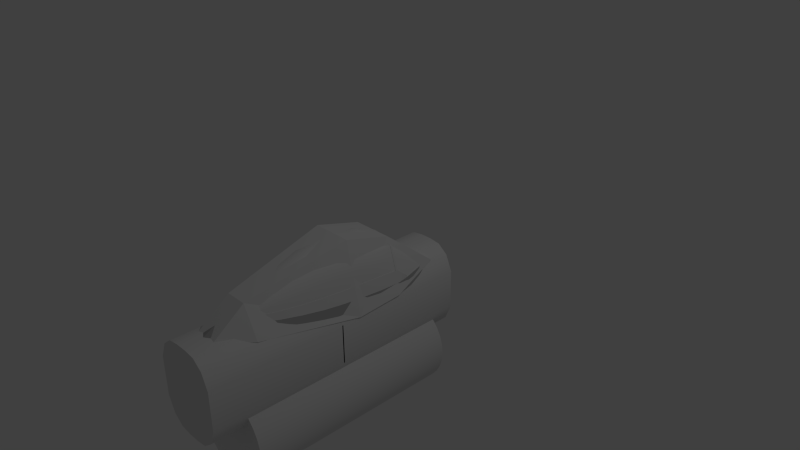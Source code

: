 # Source: P51pitv1.3.blend  (saved by Blender 2.72.0; exported with 4.5.12 LTS)
import bpy
from mathutils import Matrix  # noqa: F401  (used for matrix-valued properties, if any)

bpy.ops.wm.read_factory_settings(use_empty=True)
scene = bpy.context.scene
scene.name = 'Scene'

# ---- collections
col_collection_1 = bpy.data.collections.new('Collection 1'); scene.collection.children.link(col_collection_1)
col_collection_4 = bpy.data.collections.new('Collection 4'); scene.collection.children.link(col_collection_4)
col_collection_8 = bpy.data.collections.new('Collection 8'); scene.collection.children.link(col_collection_8)
col_collection_8.hide_render = True
col_collection_8.hide_viewport = True

# ---- materials (node trees are filled in below, after node groups)
mat_glass = bpy.data.materials.new('Glass')
mat_glass.alpha_threshold = 0.0
mat_glass.use_transparent_shadow = False
mat_glass.roughness = 0.5
mat_cowlmat = bpy.data.materials.new('CowlMat')
mat_cowlmat.alpha_threshold = 0.0
mat_cowlmat.use_transparent_shadow = False
mat_cowlmat.diffuse_color = (0.477, 0.477, 0.477, 1.0)
mat_cowlmat.roughness = 0.5
mat_cowlmat.specular_intensity = 0.352
mat_cowlmat.line_color = (0.0, 0.0, 0.0, 1.0)
mat_material = bpy.data.materials.new('Material')
mat_material.alpha_threshold = 0.0
mat_material.use_transparent_shadow = False
mat_material.roughness = 0.5
mat_hubmat = bpy.data.materials.new('HubMat')
mat_hubmat.alpha_threshold = 0.0
mat_hubmat.use_transparent_shadow = False
mat_hubmat.diffuse_color = (0.7874, 0.7874, 0.7874, 1.0)
mat_hubmat.specular_intensity = 0.7

# ---- material node trees

# ---- world
world_world = bpy.data.worlds.new('World'); scene.world = world_world
world_world.color = (0.05088, 0.05088, 0.05088)
world_world.use_sun_shadow = False
world_world.sun_shadow_jitter_overblur = 0.0
world_world.cycles.sampling_method = 'MANUAL'
world_world.cycles.sample_map_resolution = 256

# ---- cameras
cam_camera = bpy.data.cameras.new('Camera')
cam_camera.clip_end = 100.0
cam_camera.lens = 35.0
cam_camera.sensor_width = 32.0
cam_camera.sensor_height = 18.0
cam_camera.ortho_scale = 7.314
cam_camera.dof.focus_distance = 0.0
cam_camera.dof.aperture_fstop = 128.0

# ---- lights
light_lamp = bpy.data.lights.new('Lamp', 'POINT')
light_lamp.transmission_factor = 0.0
light_lamp.cutoff_distance = 30.0
light_lamp.energy = 100.0
light_lamp.shadow_buffer_clip_start = 1.001
light_lamp.shadow_soft_size = 0.1
light_lamp.shadow_maximum_resolution = 0.006
light_lamp.use_absolute_resolution = True
light_lamp.cycles.use_multiple_importance_sampling = False

# ---- meshes
me_mesh_010 = bpy.data.meshes.new('Mesh.010')
me_mesh_010.from_pydata([(-0.2899, 0.2688, -0.02931), (-0.3247, 0.2164, -0.02923), (-0.366, 0.07498, -0.02936), (-0.4149, -0.07795, -0.02952), (-0.2619, 0.2906, -0.02945), (-0.3077, -0.1009, -0.5513), (-0.4019, -0.1843, -0.4156), (-0.3681, -0.1441, -0.5117), (-0.4393, -0.217, -0.1833), (-0.3395, -0.1206, -0.5433)], [], [(9, 0, 4), (1, 6, 2), (2, 6, 3), (7, 6, 1), (9, 7, 1), (0, 9, 1), (6, 8, 3), (9, 4, 5)])
me_mesh_010.polygons.foreach_set('use_smooth', [True] * 8)
_k = set([(0, 1), (0, 4), (1, 2), (2, 3)])
me_mesh_010.attributes.new('sharp_edge', 'BOOLEAN', 'EDGE').data.foreach_set('value', [ (min(e.vertices), max(e.vertices)) in _k for e in me_mesh_010.edges])
_uv = me_mesh_010.uv_layers.new(name='UVMap')
_uv.uv.foreach_set('vector', [0.6034, 0.6652, 0.7914, 0.8731, 0.7841, 0.8892, 0.7996, 0.8449, 0.6689, 0.6384, 0.8122, 0.7811, 0.8122, 0.7811, 0.6689, 0.6384, 0.8263, 0.7114, 0.6224, 0.6524, 0.6689, 0.6384, 0.7996, 0.8449, 0.6034, 0.6652, 0.6224, 0.6524, 0.7996, 0.8449, 0.7914, 0.8731, 0.6034, 0.6652, 0.7996, 0.8449, 0.6689, 0.6384, 0.7724, 0.6384, 0.8263, 0.7114, 0.6034, 0.6652, 0.7841, 0.8892, 0.5921, 0.6808])
me_mesh_010.materials.append(mat_glass)
me_mesh_010.materials.append(None)
me_mesh_010.use_remesh_preserve_volume = False
me_mesh_010.use_remesh_preserve_attributes = False
me_mesh_010.use_mirror_vertex_groups = False
me_mesh_010.update()
me_mesh_006 = bpy.data.meshes.new('Mesh.006')
me_mesh_006.from_pydata([(-0.2899, 0.2688, -0.02931), (-0.3247, 0.2164, -0.02923), (-0.366, 0.07498, -0.02936), (-0.4149, -0.07795, -0.02952), (-0.2619, 0.2906, -0.02945), (-0.3077, -0.1009, -0.5513), (-0.4019, -0.1843, -0.4156), (-0.3681, -0.1441, -0.5117), (-0.4393, -0.217, -0.1833), (-0.3395, -0.1206, -0.5433)], [], [(9, 0, 4), (1, 6, 2), (2, 6, 3), (7, 6, 1), (9, 7, 1), (0, 9, 1), (6, 8, 3), (9, 4, 5)])
me_mesh_006.polygons.foreach_set('use_smooth', [True] * 8)
_k = set([(0, 1), (0, 4), (1, 2), (2, 3)])
me_mesh_006.attributes.new('sharp_edge', 'BOOLEAN', 'EDGE').data.foreach_set('value', [ (min(e.vertices), max(e.vertices)) in _k for e in me_mesh_006.edges])
_uv = me_mesh_006.uv_layers.new(name='UVMap')
_uv.uv.foreach_set('vector', [0.6034, 0.6652, 0.7914, 0.8731, 0.7841, 0.8892, 0.7996, 0.8449, 0.6689, 0.6384, 0.8122, 0.7811, 0.8122, 0.7811, 0.6689, 0.6384, 0.8263, 0.7114, 0.6224, 0.6524, 0.6689, 0.6384, 0.7996, 0.8449, 0.6034, 0.6652, 0.6224, 0.6524, 0.7996, 0.8449, 0.7914, 0.8731, 0.6034, 0.6652, 0.7996, 0.8449, 0.6689, 0.6384, 0.7724, 0.6384, 0.8263, 0.7114, 0.6034, 0.6652, 0.7841, 0.8892, 0.5921, 0.6808])
me_mesh_006.materials.append(mat_glass)
me_mesh_006.materials.append(None)
me_mesh_006.use_remesh_preserve_volume = False
me_mesh_006.use_remesh_preserve_attributes = False
me_mesh_006.use_mirror_vertex_groups = False
me_mesh_006.update()
me_cylinder_004_collider_002 = bpy.data.meshes.new('Cylinder_004.collider.002')
me_cylinder_004_collider_002.from_pydata([(-0.4769, -2.83, -0.9493), (0.0, -2.83, -0.6758), (-0.3838, -2.83, -1.168), (-0.4769, -2.83, -0.4023), (-0.2412, -2.83, -1.279), (-0.3838, -2.83, -0.184), (-0.2412, -2.83, -0.07216), (-0.08228, -2.83, -1.301), (0.08228, -2.83, -1.301), (0.2412, -2.83, -1.279), (0.3838, -2.83, -1.168), (0.4769, -2.83, -0.9493), (0.4769, -2.83, -0.4023), (0.3838, -2.83, -0.184), (0.2412, -2.83, -0.07216), (0.08228, -2.83, -0.05081), (-0.08228, -2.83, -0.05081), (0.3838, -2.83, -1.168), (0.4769, -0.9321, -0.9493), (0.3838, -0.9321, -1.168), (0.4769, -2.83, -0.9493), (0.4769, -0.9321, -0.4023), (0.4769, -2.83, -0.4023), (0.3838, -0.9321, -0.184), (0.3838, -2.83, -0.184), (0.2412, -2.83, -1.279), (0.2412, -0.9321, -1.279), (0.08228, -2.83, -1.301), (0.08228, -0.9321, -1.301), (0.2412, -0.9321, -0.07216), (0.2412, -2.83, -0.07216), (0.08228, -0.9321, -0.05081), (0.08228, -2.83, -0.05081), (-0.08228, -0.9321, -0.05081), (-0.08228, -2.83, -0.05081), (-0.2412, -0.9321, -0.07216), (-0.2412, -2.83, -0.07216), (-0.3838, -0.9321, -0.184), (-0.3838, -2.83, -0.184), (-0.4769, -0.9321, -0.4023), (-0.4769, -2.83, -0.4023), (-0.4769, -0.9321, -0.9493), (-0.4769, -2.83, -0.9493), (-0.3838, -0.9321, -1.168), (-0.3838, -2.83, -1.168), (-0.2412, -0.9321, -1.279), (-0.2412, -2.83, -1.279), (-0.08228, -0.9321, -1.301), (-0.08228, -2.83, -1.301), (0.08228, -0.9321, -1.301), (0.08228, -2.83, -1.301), (-0.08228, -0.9321, -0.05081), (-0.2412, -0.9321, -0.07216), (0.0, -0.9321, -0.6758), (0.08228, -0.9321, -0.05081), (-0.3838, -0.9321, -0.184), (-0.4769, -0.9321, -0.4023), (-0.4769, -0.9321, -0.9493), (0.2412, -0.9321, -0.07216), (0.3838, -0.9321, -0.184), (0.4769, -0.9321, -0.4023), (0.4769, -0.9321, -0.9493), (0.3838, -0.9321, -1.168), (0.2412, -0.9321, -1.279), (0.08228, -0.9321, -1.301), (-0.08228, -0.9321, -1.301), (-0.2412, -0.9321, -1.279), (-0.3838, -0.9321, -1.168)], [], [(0, 2, 1), (0, 1, 3), (4, 1, 2), (3, 1, 5), (5, 1, 6), (7, 1, 4), (8, 1, 7), (9, 1, 8), (10, 1, 9), (11, 1, 10), (12, 1, 11), (13, 1, 12), (14, 1, 13), (15, 1, 14), (16, 1, 15), (6, 1, 16), (19, 18, 17), (18, 20, 17), (18, 21, 20), (21, 22, 20), (21, 23, 22), (23, 24, 22), (19, 17, 25), (26, 19, 25), (26, 25, 27), (28, 26, 27), (23, 29, 24), (29, 30, 24), (29, 31, 30), (31, 32, 30), (31, 33, 32), (33, 34, 32), (33, 35, 34), (35, 36, 34), (35, 37, 36), (37, 38, 36), (37, 39, 38), (39, 40, 38), (39, 41, 40), (41, 42, 40), (41, 43, 42), (43, 44, 42), (43, 45, 44), (45, 46, 44), (45, 47, 46), (47, 48, 46), (47, 49, 48), (49, 50, 48), (53, 52, 51), (53, 51, 54), (53, 55, 52), (53, 56, 55), (53, 57, 56), (53, 54, 58), (53, 58, 59), (53, 59, 60), (53, 60, 61), (53, 61, 62), (53, 62, 63), (53, 63, 64), (53, 64, 65), (53, 65, 66), (53, 66, 67), (53, 67, 57)])
me_cylinder_004_collider_002.polygons.foreach_set('use_smooth', [True] * 64)
_uv = me_cylinder_004_collider_002.uv_layers.new(name='Cylinder_004.collider.UV')
_uv.uv.foreach_set('vector', [0.4114, 0.6649, 0.4431, 0.5906, 0.5737, 0.758, 0.4114, 0.6649, 0.5737, 0.758, 0.4114, 0.8511, 0.4916, 0.5525, 0.5737, 0.758, 0.4431, 0.5906, 0.4114, 0.8511, 0.5737, 0.758, 0.4431, 0.9255, 0.4431, 0.9255, 0.5737, 0.758, 0.4916, 0.9636, 0.5457, 0.5452, 0.5737, 0.758, 0.4916, 0.5525, 0.6017, 0.5452, 0.5737, 0.758, 0.5457, 0.5452, 0.6559, 0.5525, 0.5737, 0.758, 0.6017, 0.5452, 0.7044, 0.5906, 0.5737, 0.758, 0.6559, 0.5525, 0.7361, 0.6649, 0.5737, 0.758, 0.7044, 0.5906, 0.7361, 0.8511, 0.5737, 0.758, 0.7361, 0.6649, 0.7044, 0.9255, 0.5737, 0.758, 0.7361, 0.8511, 0.6559, 0.9636, 0.5737, 0.758, 0.7044, 0.9255, 0.6017, 0.9708, 0.5737, 0.758, 0.6559, 0.9636, 0.5457, 0.9708, 0.5737, 0.758, 0.6017, 0.9708, 0.4916, 0.9636, 0.5737, 0.758, 0.5457, 0.9708, 0.8794, 0.4183, 0.8265, 0.4183, 0.8793, 0.01661, 0.8265, 0.4183, 0.8265, 0.01661, 0.8793, 0.01661, 0.8265, 0.4183, 0.7107, 0.4183, 0.8265, 0.01661, 0.7107, 0.4183, 0.7107, 0.01661, 0.8265, 0.01661, 0.7107, 0.4183, 0.6579, 0.4183, 0.7107, 0.01661, 0.6579, 0.4183, 0.6579, 0.01661, 0.7107, 0.01661, 0.8794, 0.4183, 0.8793, 0.01661, 0.932, 0.01661, 0.932, 0.4183, 0.8794, 0.4183, 0.932, 0.01661, 0.932, 0.4183, 0.932, 0.01661, 0.9846, 0.01661, 0.9846, 0.4183, 0.932, 0.4183, 0.9846, 0.01661, 0.6579, 0.4183, 0.6052, 0.4183, 0.6579, 0.01661, 0.6052, 0.4183, 0.6052, 0.01661, 0.6579, 0.01661, 0.6052, 0.4183, 0.5526, 0.4183, 0.6052, 0.01661, 0.5526, 0.4183, 0.5526, 0.01661, 0.6052, 0.01661, 0.5526, 0.4183, 0.5, 0.4183, 0.5526, 0.01661, 0.5, 0.4183, 0.5, 0.01661, 0.5526, 0.01661, 0.5, 0.4183, 0.4474, 0.4183, 0.5, 0.01661, 0.4474, 0.4183, 0.4474, 0.01661, 0.5, 0.01661, 0.4474, 0.4183, 0.3947, 0.4183, 0.4474, 0.01661, 0.3947, 0.4183, 0.3947, 0.01661, 0.4474, 0.01661, 0.3947, 0.4183, 0.3419, 0.4183, 0.3947, 0.01661, 0.3419, 0.4183, 0.3419, 0.01661, 0.3947, 0.01661, 0.3419, 0.4183, 0.2261, 0.4183, 0.3419, 0.01661, 0.2261, 0.4183, 0.2261, 0.01661, 0.3419, 0.01661, 0.2261, 0.4183, 0.1733, 0.4183, 0.2261, 0.01661, 0.1733, 0.4183, 0.1733, 0.01661, 0.2261, 0.01661, 0.1733, 0.4183, 0.1206, 0.4183, 0.1733, 0.01661, 0.1206, 0.4183, 0.1206, 0.01661, 0.1733, 0.01661, 0.1206, 0.4183, 0.06799, 0.4183, 0.1206, 0.01661, 0.06799, 0.4183, 0.06799, 0.01661, 0.1206, 0.01661, 0.06799, 0.4183, 0.01537, 0.4183, 0.06799, 0.01661, 0.01537, 0.4183, 0.01537, 0.01661, 0.06799, 0.01661, 0.1937, 0.758, 0.2759, 0.9636, 0.2218, 0.9708, 0.1937, 0.758, 0.2218, 0.9708, 0.1657, 0.9708, 0.1937, 0.758, 0.3244, 0.9255, 0.2759, 0.9636, 0.1937, 0.758, 0.3561, 0.8511, 0.3244, 0.9255, 0.1937, 0.758, 0.3561, 0.6649, 0.3561, 0.8511, 0.1937, 0.758, 0.1657, 0.9708, 0.1116, 0.9636, 0.1937, 0.758, 0.1116, 0.9636, 0.06308, 0.9255, 0.1937, 0.758, 0.06308, 0.9255, 0.03138, 0.8511, 0.1937, 0.758, 0.03138, 0.8511, 0.03138, 0.6649, 0.1937, 0.758, 0.03138, 0.6649, 0.06308, 0.5906, 0.1937, 0.758, 0.06308, 0.5906, 0.1116, 0.5525, 0.1937, 0.758, 0.1116, 0.5525, 0.1657, 0.5452, 0.1937, 0.758, 0.1657, 0.5452, 0.2218, 0.5452, 0.1937, 0.758, 0.2218, 0.5452, 0.2759, 0.5525, 0.1937, 0.758, 0.2759, 0.5525, 0.3244, 0.5906, 0.1937, 0.758, 0.3244, 0.5906, 0.3561, 0.6649])
me_cylinder_004_collider_002.use_remesh_preserve_volume = False
me_cylinder_004_collider_002.use_remesh_preserve_attributes = False
me_cylinder_004_collider_002.use_mirror_vertex_groups = False
me_cylinder_004_collider_002.update()
me_mesh_005 = bpy.data.meshes.new('Mesh.005')
me_mesh_005.from_pydata([(0.1433, -0.05693, -0.5044), (0.07164, -0.04733, -0.4935), (0.2924, -0.09967, -0.5551), (0.3075, -0.1071, -0.5575), (0.3007, -0.1042, -0.5575), (0.4504, -0.2417, 0.007449), (0.4504, -0.2417, -0.02937), (0.2239, -0.0724, -0.5219), (0.3999, -0.1944, -0.4135), (0.3663, -0.154, -0.511), (0.4371, -0.2258, -0.1824), (0.3346, -0.1275, -0.5472), (0.1471, -0.2176, -0.6601), (0.07357, -0.208, -0.6458), (0.3003, -0.2603, -0.7262), (0.3158, -0.2678, -0.7293), (0.3088, -0.2649, -0.7293), (0.4625, -0.4023, -0.0407), (0.2299, -0.233, -0.683), (0.4106, -0.3551, -0.5416), (0.3762, -0.3146, -0.6686), (0.4489, -0.3865, -0.2402), (0.3437, -0.2881, -0.7159), (0.4504, -0.2319, 0.2847), (0.4375, -0.2163, 0.5736), (0.4268, -0.1934, 0.8625), (0.4009, -0.1658, 1.151), (0.3694, -0.1245, 1.44), (0.3204, -0.07861, 1.729), (0.2347, -0.02674, 2.018), (0.1751, -0.002643, 2.163), (-2.195e-11, 0.03396, 2.31), (0.07875, 0.02328, 2.282), (0.1318, 0.01032, 2.227), (0.4625, -0.3926, 0.323), (0.4492, -0.377, 0.6508), (0.4383, -0.354, 0.9786), (0.4117, -0.3264, 1.306), (0.3793, -0.2852, 1.634), (0.329, -0.2392, 1.962), (0.241, -0.1874, 2.29), (0.1799, -0.1633, 2.454), (0.4625, -0.4023, 0.00792), (1.567e-10, -0.1267, 2.621), (0.08088, -0.1374, 2.589), (0.1354, -0.1503, 2.527), (-0.1433, -0.05693, -0.5044), (-0.07164, -0.04733, -0.4935), (-0.2924, -0.09967, -0.5551), (-0.3075, -0.1071, -0.5575), (-0.3007, -0.1042, -0.5575), (-0.4504, -0.2417, 0.007449), (-0.4504, -0.2417, -0.02937), (-0.2239, -0.0724, -0.5219), (-0.3999, -0.1944, -0.4135), (-0.3663, -0.154, -0.511), (-0.4371, -0.2258, -0.1824), (-0.3346, -0.1275, -0.5472), (-0.1471, -0.2176, -0.6601), (-0.07357, -0.208, -0.6458), (-0.3003, -0.2603, -0.7262), (-0.3158, -0.2678, -0.7293), (-0.3088, -0.2649, -0.7293), (-0.4625, -0.4023, -0.0407), (-0.2299, -0.233, -0.683), (-0.4106, -0.3551, -0.5416), (-0.3762, -0.3146, -0.6686), (-0.4489, -0.3865, -0.2402), (-0.3437, -0.2881, -0.7159), (-0.4504, -0.2319, 0.2847), (-0.4375, -0.2163, 0.5736), (-0.4268, -0.1934, 0.8625), (-0.4009, -0.1658, 1.151), (-0.3694, -0.1245, 1.44), (-0.3204, -0.07861, 1.729), (-0.2347, -0.02674, 2.018), (-0.1751, -0.002643, 2.163), (-0.07875, 0.02328, 2.282), (-0.1318, 0.01032, 2.227), (-0.4625, -0.3926, 0.323), (-0.4492, -0.377, 0.6508), (-0.4383, -0.354, 0.9786), (-0.4117, -0.3264, 1.306), (-0.3793, -0.2852, 1.634), (-0.329, -0.2392, 1.962), (-0.241, -0.1874, 2.29), (-0.1799, -0.1633, 2.454), (-0.4625, -0.4023, 0.00792), (-0.08088, -0.1374, 2.589), (-0.1354, -0.1503, 2.527)], [], [(1, 0, 12, 13), (0, 7, 18, 12), (11, 22, 15, 3), (7, 2, 14), (2, 4, 16, 14), (10, 6, 17, 21), (5, 23, 34, 42), (8, 19, 20, 9), (3, 15, 16, 4), (9, 20, 22, 11), (10, 21, 19, 8), (30, 41, 40, 29), (24, 25, 36, 35), (25, 26, 37, 36), (32, 31, 43, 44), (28, 29, 40, 39), (23, 24, 35, 34), (26, 27, 38, 37), (33, 32, 44, 45), (33, 45, 41, 30), (27, 28, 39, 38), (5, 42, 17, 6), (18, 7, 14), (47, 59, 58, 46), (46, 58, 64, 53), (57, 49, 61, 68), (53, 60, 48), (48, 60, 62, 50), (56, 67, 63, 52), (51, 87, 79, 69), (54, 55, 66, 65), (49, 50, 62, 61), (55, 57, 68, 66), (56, 54, 65, 67), (76, 75, 85, 86), (70, 80, 81, 71), (71, 81, 82, 72), (74, 84, 85, 75), (69, 79, 80, 70), (72, 82, 83, 73), (78, 89, 88, 77), (78, 76, 86, 89), (73, 83, 84, 74), (51, 52, 63, 87), (64, 60, 53), (77, 88, 43, 31), (1, 13, 59, 47)])
me_mesh_005.polygons.foreach_set('use_smooth', [True] * 47)
_uv = me_mesh_005.uv_layers.new(name='UVMap')
_uv.uv.foreach_set('vector', [0.5174, 0.09295, 0.5164, 0.1158, 0.4767, 0.07731, 0.4784, 0.05869, 0.5164, 0.1158, 0.5125, 0.1362, 0.4729, 0.09642, 0.4767, 0.07731, 0.4989, 0.166, 0.4593, 0.1244, 0.4643, 0.1164, 0.504, 0.1588, 0.5125, 0.1362, 0.5058, 0.155, 0.4661, 0.1128, 0.5058, 0.155, 0.5047, 0.1572, 0.465, 0.1147, 0.4661, 0.1128, 0.4746, 0.2614, 0.4707, 0.2994, 0.4311, 0.2966, 0.435, 0.2471, 0.4707, 0.3085, 0.4731, 0.3771, 0.4335, 0.3866, 0.4311, 0.3086, 0.4824, 0.2034, 0.4427, 0.1718, 0.4527, 0.139, 0.4924, 0.1779, 0.504, 0.1588, 0.4643, 0.1164, 0.465, 0.1147, 0.5047, 0.1572, 0.4924, 0.1779, 0.4527, 0.139, 0.4593, 0.1244, 0.4989, 0.166, 0.4746, 0.2614, 0.435, 0.2471, 0.4427, 0.1718, 0.4824, 0.2034, 0.5298, 0.8495, 0.4901, 0.9214, 0.4841, 0.8779, 0.5238, 0.8109, 0.477, 0.4487, 0.4827, 0.5202, 0.443, 0.5489, 0.4373, 0.4677, 0.4827, 0.5202, 0.4895, 0.592, 0.4498, 0.6302, 0.443, 0.5489, 0.5362, 0.8877, 0.5388, 0.9084, 0.4991, 0.9849, 0.4965, 0.9633, 0.511, 0.7363, 0.5238, 0.8109, 0.4841, 0.8779, 0.4713, 0.7937, 0.4731, 0.3771, 0.477, 0.4487, 0.4373, 0.4677, 0.4335, 0.3866, 0.4895, 0.592, 0.4997, 0.6639, 0.46, 0.7117, 0.4498, 0.6302, 0.533, 0.8687, 0.5362, 0.8877, 0.4965, 0.9633, 0.4933, 0.9427, 0.533, 0.8687, 0.4933, 0.9427, 0.4901, 0.9214, 0.5298, 0.8495, 0.4997, 0.6639, 0.511, 0.7363, 0.4713, 0.7937, 0.46, 0.7117, 0.4707, 0.3085, 0.4311, 0.3086, 0.4311, 0.2966, 0.4707, 0.2994, 0.4729, 0.09642, 0.5125, 0.1362, 0.4661, 0.1128, 0.5175, 0.09324, 0.4783, 0.05881, 0.4767, 0.07731, 0.5164, 0.1158, 0.5164, 0.1158, 0.4767, 0.07731, 0.4729, 0.09642, 0.5125, 0.1362, 0.4989, 0.166, 0.504, 0.1588, 0.4643, 0.1164, 0.4593, 0.1244, 0.5125, 0.1362, 0.4661, 0.1128, 0.5058, 0.155, 0.5058, 0.155, 0.4661, 0.1128, 0.465, 0.1147, 0.5047, 0.1572, 0.4746, 0.2614, 0.435, 0.2471, 0.4311, 0.2966, 0.4707, 0.2994, 0.4707, 0.3085, 0.4311, 0.3086, 0.4335, 0.3866, 0.4731, 0.3771, 0.4824, 0.2034, 0.4924, 0.1779, 0.4527, 0.139, 0.4427, 0.1718, 0.504, 0.1588, 0.5047, 0.1572, 0.465, 0.1147, 0.4643, 0.1164, 0.4924, 0.1779, 0.4989, 0.166, 0.4593, 0.1244, 0.4527, 0.139, 0.4746, 0.2614, 0.4824, 0.2034, 0.4427, 0.1718, 0.435, 0.2471, 0.5298, 0.8495, 0.5238, 0.8109, 0.4841, 0.8779, 0.4901, 0.9214, 0.477, 0.4487, 0.4373, 0.4677, 0.443, 0.5489, 0.4827, 0.5202, 0.4827, 0.5202, 0.443, 0.5489, 0.4498, 0.6302, 0.4895, 0.592, 0.511, 0.7363, 0.4713, 0.7937, 0.4841, 0.8779, 0.5238, 0.8109, 0.4731, 0.3771, 0.4335, 0.3866, 0.4373, 0.4677, 0.477, 0.4487, 0.4895, 0.592, 0.4498, 0.6302, 0.46, 0.7117, 0.4997, 0.6639, 0.533, 0.8687, 0.4933, 0.9427, 0.4965, 0.9633, 0.5362, 0.8877, 0.533, 0.8687, 0.5298, 0.8495, 0.4901, 0.9214, 0.4933, 0.9427, 0.4997, 0.6639, 0.46, 0.7117, 0.4713, 0.7937, 0.511, 0.7363, 0.4707, 0.3085, 0.4707, 0.2994, 0.4311, 0.2966, 0.4311, 0.3086, 0.4729, 0.09642, 0.4661, 0.1128, 0.5125, 0.1362, 0.5362, 0.8877, 0.4965, 0.9633, 0.4991, 0.9849, 0.5388, 0.9084, 0.5174, 0.0583, 0.5174, 0.09295, 0.4775, 0.09232, 0.4783, 0.05881])
me_mesh_005.materials.append(mat_cowlmat)
me_mesh_005.materials.append(None)
me_mesh_005.use_remesh_preserve_volume = False
me_mesh_005.use_remesh_preserve_attributes = False
me_mesh_005.use_mirror_vertex_groups = False
me_mesh_005.update()
me_cylinder_004_collider_001 = bpy.data.meshes.new('Cylinder_004.collider.001')
me_cylinder_004_collider_001.from_pydata([(-0.4769, -0.9478, -0.9493), (0.0, -0.9478, -0.6758), (-0.3838, -0.9478, -1.168), (-0.4769, -0.9478, -0.4023), (-0.2412, -0.9478, -1.279), (-0.3838, -0.9478, -0.184), (-0.2412, -0.9478, -0.07216), (-0.08228, -0.9478, -1.301), (0.08228, -0.9478, -1.301), (0.2412, -0.9478, -1.279), (0.3838, -0.9478, -1.168), (0.4769, -0.9478, -0.9493), (0.4769, -0.9478, -0.4023), (0.3838, -0.9478, -0.184), (0.2412, -0.9478, -0.07216), (0.08228, -0.9478, -0.05081), (-0.08228, -0.9478, -0.05081), (0.3838, -0.9478, -1.168), (0.4769, 0.9496, -0.9493), (0.3838, 0.9496, -1.168), (0.4769, -0.9478, -0.9493), (0.4769, 0.9496, -0.4023), (0.4769, -0.9478, -0.4023), (0.3838, 0.9496, -0.184), (0.3838, -0.9478, -0.184), (0.2412, -0.9478, -1.279), (0.2412, 0.9496, -1.279), (0.08228, -0.9478, -1.301), (0.08228, 0.9496, -1.301), (0.2412, 0.9496, -0.07216), (0.2412, -0.9478, -0.07216), (0.08228, 0.9496, -0.05081), (0.08228, -0.9478, -0.05081), (-0.08228, 0.9496, -0.05081), (-0.08228, -0.9478, -0.05081), (-0.2412, 0.9496, -0.07216), (-0.2412, -0.9478, -0.07216), (-0.3838, 0.9496, -0.184), (-0.3838, -0.9478, -0.184), (-0.4769, 0.9496, -0.4023), (-0.4769, -0.9478, -0.4023), (-0.4769, 0.9496, -0.9493), (-0.4769, -0.9478, -0.9493), (-0.3838, 0.9496, -1.168), (-0.3838, -0.9478, -1.168), (-0.2412, 0.9496, -1.279), (-0.2412, -0.9478, -1.279), (-0.08228, 0.9496, -1.301), (-0.08228, -0.9478, -1.301), (0.08228, 0.9496, -1.301), (0.08228, -0.9478, -1.301), (-0.08228, 0.9496, -0.05081), (-0.2412, 0.9496, -0.07216), (0.0, 0.9496, -0.6758), (0.08228, 0.9496, -0.05081), (-0.3838, 0.9496, -0.184), (-0.4769, 0.9496, -0.4023), (-0.4769, 0.9496, -0.9493), (0.2412, 0.9496, -0.07216), (0.3838, 0.9496, -0.184), (0.4769, 0.9496, -0.4023), (0.4769, 0.9496, -0.9493), (0.3838, 0.9496, -1.168), (0.2412, 0.9496, -1.279), (0.08228, 0.9496, -1.301), (-0.08228, 0.9496, -1.301), (-0.2412, 0.9496, -1.279), (-0.3838, 0.9496, -1.168)], [], [(0, 2, 1), (0, 1, 3), (4, 1, 2), (3, 1, 5), (5, 1, 6), (7, 1, 4), (8, 1, 7), (9, 1, 8), (10, 1, 9), (11, 1, 10), (12, 1, 11), (13, 1, 12), (14, 1, 13), (15, 1, 14), (16, 1, 15), (6, 1, 16), (19, 18, 17), (18, 20, 17), (18, 21, 20), (21, 22, 20), (21, 23, 22), (23, 24, 22), (19, 17, 25), (26, 19, 25), (26, 25, 27), (28, 26, 27), (23, 29, 24), (29, 30, 24), (29, 31, 30), (31, 32, 30), (31, 33, 32), (33, 34, 32), (33, 35, 34), (35, 36, 34), (35, 37, 36), (37, 38, 36), (37, 39, 38), (39, 40, 38), (39, 41, 40), (41, 42, 40), (41, 43, 42), (43, 44, 42), (43, 45, 44), (45, 46, 44), (45, 47, 46), (47, 48, 46), (47, 49, 48), (49, 50, 48), (53, 52, 51), (53, 51, 54), (53, 55, 52), (53, 56, 55), (53, 57, 56), (53, 54, 58), (53, 58, 59), (53, 59, 60), (53, 60, 61), (53, 61, 62), (53, 62, 63), (53, 63, 64), (53, 64, 65), (53, 65, 66), (53, 66, 67), (53, 67, 57)])
me_cylinder_004_collider_001.polygons.foreach_set('use_smooth', [True] * 64)
_uv = me_cylinder_004_collider_001.uv_layers.new(name='Cylinder_004.collider.UV')
_uv.uv.foreach_set('vector', [0.4114, 0.6649, 0.4431, 0.5906, 0.5737, 0.758, 0.4114, 0.6649, 0.5737, 0.758, 0.4114, 0.8511, 0.4916, 0.5525, 0.5737, 0.758, 0.4431, 0.5906, 0.4114, 0.8511, 0.5737, 0.758, 0.4431, 0.9255, 0.4431, 0.9255, 0.5737, 0.758, 0.4916, 0.9636, 0.5457, 0.5452, 0.5737, 0.758, 0.4916, 0.5525, 0.6017, 0.5452, 0.5737, 0.758, 0.5457, 0.5452, 0.6559, 0.5525, 0.5737, 0.758, 0.6017, 0.5452, 0.7044, 0.5906, 0.5737, 0.758, 0.6559, 0.5525, 0.7361, 0.6649, 0.5737, 0.758, 0.7044, 0.5906, 0.7361, 0.8511, 0.5737, 0.758, 0.7361, 0.6649, 0.7044, 0.9255, 0.5737, 0.758, 0.7361, 0.8511, 0.6559, 0.9636, 0.5737, 0.758, 0.7044, 0.9255, 0.6017, 0.9708, 0.5737, 0.758, 0.6559, 0.9636, 0.5457, 0.9708, 0.5737, 0.758, 0.6017, 0.9708, 0.4916, 0.9636, 0.5737, 0.758, 0.5457, 0.9708, 0.8794, 0.4183, 0.8265, 0.4183, 0.8793, 0.01661, 0.8265, 0.4183, 0.8265, 0.01661, 0.8793, 0.01661, 0.8265, 0.4183, 0.7107, 0.4183, 0.8265, 0.01661, 0.7107, 0.4183, 0.7107, 0.01661, 0.8265, 0.01661, 0.7107, 0.4183, 0.6579, 0.4183, 0.7107, 0.01661, 0.6579, 0.4183, 0.6579, 0.01661, 0.7107, 0.01661, 0.8794, 0.4183, 0.8793, 0.01661, 0.932, 0.01661, 0.932, 0.4183, 0.8794, 0.4183, 0.932, 0.01661, 0.932, 0.4183, 0.932, 0.01661, 0.9846, 0.01661, 0.9846, 0.4183, 0.932, 0.4183, 0.9846, 0.01661, 0.6579, 0.4183, 0.6052, 0.4183, 0.6579, 0.01661, 0.6052, 0.4183, 0.6052, 0.01661, 0.6579, 0.01661, 0.6052, 0.4183, 0.5526, 0.4183, 0.6052, 0.01661, 0.5526, 0.4183, 0.5526, 0.01661, 0.6052, 0.01661, 0.5526, 0.4183, 0.5, 0.4183, 0.5526, 0.01661, 0.5, 0.4183, 0.5, 0.01661, 0.5526, 0.01661, 0.5, 0.4183, 0.4474, 0.4183, 0.5, 0.01661, 0.4474, 0.4183, 0.4474, 0.01661, 0.5, 0.01661, 0.4474, 0.4183, 0.3947, 0.4183, 0.4474, 0.01661, 0.3947, 0.4183, 0.3947, 0.01661, 0.4474, 0.01661, 0.3947, 0.4183, 0.3419, 0.4183, 0.3947, 0.01661, 0.3419, 0.4183, 0.3419, 0.01661, 0.3947, 0.01661, 0.3419, 0.4183, 0.2261, 0.4183, 0.3419, 0.01661, 0.2261, 0.4183, 0.2261, 0.01661, 0.3419, 0.01661, 0.2261, 0.4183, 0.1733, 0.4183, 0.2261, 0.01661, 0.1733, 0.4183, 0.1733, 0.01661, 0.2261, 0.01661, 0.1733, 0.4183, 0.1206, 0.4183, 0.1733, 0.01661, 0.1206, 0.4183, 0.1206, 0.01661, 0.1733, 0.01661, 0.1206, 0.4183, 0.06799, 0.4183, 0.1206, 0.01661, 0.06799, 0.4183, 0.06799, 0.01661, 0.1206, 0.01661, 0.06799, 0.4183, 0.01537, 0.4183, 0.06799, 0.01661, 0.01537, 0.4183, 0.01537, 0.01661, 0.06799, 0.01661, 0.1937, 0.758, 0.2759, 0.9636, 0.2218, 0.9708, 0.1937, 0.758, 0.2218, 0.9708, 0.1657, 0.9708, 0.1937, 0.758, 0.3244, 0.9255, 0.2759, 0.9636, 0.1937, 0.758, 0.3561, 0.8511, 0.3244, 0.9255, 0.1937, 0.758, 0.3561, 0.6649, 0.3561, 0.8511, 0.1937, 0.758, 0.1657, 0.9708, 0.1116, 0.9636, 0.1937, 0.758, 0.1116, 0.9636, 0.06308, 0.9255, 0.1937, 0.758, 0.06308, 0.9255, 0.03138, 0.8511, 0.1937, 0.758, 0.03138, 0.8511, 0.03138, 0.6649, 0.1937, 0.758, 0.03138, 0.6649, 0.06308, 0.5906, 0.1937, 0.758, 0.06308, 0.5906, 0.1116, 0.5525, 0.1937, 0.758, 0.1116, 0.5525, 0.1657, 0.5452, 0.1937, 0.758, 0.1657, 0.5452, 0.2218, 0.5452, 0.1937, 0.758, 0.2218, 0.5452, 0.2759, 0.5525, 0.1937, 0.758, 0.2759, 0.5525, 0.3244, 0.5906, 0.1937, 0.758, 0.3244, 0.5906, 0.3561, 0.6649])
me_cylinder_004_collider_001.use_remesh_preserve_volume = False
me_cylinder_004_collider_001.use_remesh_preserve_attributes = False
me_cylinder_004_collider_001.use_mirror_vertex_groups = False
me_cylinder_004_collider_001.update()
me_mesh_003 = bpy.data.meshes.new('Mesh.003')
me_mesh_003.from_pydata([(0.1561, 0.326, -0.02993), (0.0, 0.3415, -0.0301), (-0.2257, -0.06647, -0.5191), (-0.07222, -0.04132, -0.4904), (-0.1444, -0.05095, -0.5014), (-0.2934, -0.09162, -0.55), (-0.2478, 0.299, -0.0296), (-0.1561, 0.326, -0.02993), (0.2478, 0.299, -0.0296), (0.2934, -0.09162, -0.55), (0.1444, -0.05095, -0.5014), (0.07222, -0.04132, -0.4904), (0.2257, -0.06647, -0.5191)], [], [(0, 8, 12), (12, 8, 9), (12, 10, 0), (10, 1, 0), (10, 11, 1), (11, 3, 1), (3, 4, 1), (1, 4, 7), (4, 2, 7), (7, 2, 6), (2, 5, 6)])
me_mesh_003.polygons.foreach_set('use_smooth', [True] * 11)
_k = set([(0, 1), (0, 8), (1, 7), (6, 7)])
me_mesh_003.attributes.new('sharp_edge', 'BOOLEAN', 'EDGE').data.foreach_set('value', [ (min(e.vertices), max(e.vertices)) in _k for e in me_mesh_003.edges])
_uv = me_mesh_003.uv_layers.new(name='UVMap')
_uv.uv.foreach_set('vector', [0.436, 0.3583, 0.3977, 0.3638, 0.4076, 0.5664, 0.4076, 0.5664, 0.3977, 0.3638, 0.3799, 0.5797, 0.4076, 0.5664, 0.4408, 0.5586, 0.436, 0.3583, 0.4408, 0.5586, 0.5, 0.3551, 0.436, 0.3583, 0.4408, 0.5586, 0.4704, 0.5537, 0.5, 0.3551, 0.4704, 0.5537, 0.5296, 0.5537, 0.5, 0.3551, 0.5296, 0.5537, 0.5592, 0.5586, 0.5, 0.3551, 0.5, 0.3551, 0.5592, 0.5586, 0.564, 0.3583, 0.5592, 0.5586, 0.5924, 0.5664, 0.564, 0.3583, 0.564, 0.3583, 0.5924, 0.5664, 0.6023, 0.3638, 0.5924, 0.5664, 0.6201, 0.5797, 0.6023, 0.3638])
me_mesh_003.materials.append(mat_glass)
me_mesh_003.materials.append(None)
me_mesh_003.use_remesh_preserve_volume = False
me_mesh_003.use_remesh_preserve_attributes = False
me_mesh_003.use_mirror_vertex_groups = False
me_mesh_003.update()
me_mesh_002 = bpy.data.meshes.new('Mesh.002')
me_mesh_002.from_pydata([(0.1556, -0.005592, -0.007332), (9.656e-08, 5.96e-08, -5.96e-08), (-0.225, -0.3847, -0.5044), (-0.072, -0.3616, -0.4742), (-0.144, -0.3705, -0.4858), (-0.2925, -0.4087, -0.5359), (-0.2471, -0.01532, -0.02009), (-0.1556, -0.005592, -0.007332), (0.2471, -0.01532, -0.02009), (0.2925, -0.4087, -0.5359), (0.144, -0.3705, -0.4858), (0.072, -0.3616, -0.4742), (0.225, -0.3847, -0.5044)], [(8, 0), (5, 2), (2, 4), (4, 3), (6, 7), (6, 5), (8, 9), (10, 11), (12, 10), (0, 1), (9, 12), (3, 11), (7, 1)], [])
_k = set([(0, 1), (0, 8), (1, 7), (6, 7)])
me_mesh_002.attributes.new('sharp_edge', 'BOOLEAN', 'EDGE').data.foreach_set('value', [ (min(e.vertices), max(e.vertices)) in _k for e in me_mesh_002.edges])
me_mesh_002.materials.append(mat_glass)
me_mesh_002.materials.append(None)
me_mesh_002.use_remesh_preserve_volume = False
me_mesh_002.use_remesh_preserve_attributes = False
me_mesh_002.use_mirror_vertex_groups = False
me_mesh_002.update()
me_mesh_004 = bpy.data.meshes.new('Mesh.004')
me_mesh_004.from_pydata([(0.0, 0.142, -2.663), (0.0, 0.142, 0.3375), (-0.1219, 0.13, -2.663), (-0.1219, 0.13, 0.3375), (-0.2392, 0.09445, -2.663), (-0.2392, 0.09445, 0.3375), (-0.3472, 0.03669, -2.663), (-0.3472, 0.03669, 0.3375), (-0.4419, -0.04103, -2.663), (-0.4419, -0.04103, 0.3375), (-0.5197, -0.1357, -2.663), (-0.5197, -0.1357, 0.3375), (-0.5774, -0.2438, -2.663), (-0.5774, -0.2438, 0.3375), (-0.613, -0.361, -2.663), (-0.613, -0.361, 0.3375), (-0.625, -0.483, -2.663), (-0.625, -0.483, 0.3375), (-0.613, -0.6049, -2.663), (-0.613, -0.6049, 0.3375), (-0.5774, -0.7222, -2.663), (-0.5774, -0.7222, 0.3375), (-0.5197, -0.8302, -2.663), (-0.5197, -0.8302, 0.3375), (-0.4419, -0.9249, -2.663), (-0.4419, -0.9249, 0.3375), (-0.3472, -1.003, -2.663), (-0.3472, -1.003, 0.3375), (-0.2392, -1.06, -2.663), (-0.2392, -1.06, 0.3375), (-0.1219, -1.096, -2.663), (-0.1219, -1.096, 0.3375), (2.037e-07, -1.108, -2.663), (2.037e-07, -1.108, 0.3375), (0.1219, -1.096, -2.663), (0.1219, -1.096, 0.3375), (0.2392, -1.06, -2.663), (0.2392, -1.06, 0.3375), (0.3472, -1.003, -2.663), (0.3472, -1.003, 0.3375), (0.4419, -0.9249, -2.663), (0.4419, -0.9249, 0.3375), (0.5197, -0.8302, -2.663), (0.5197, -0.8302, 0.3375), (0.5774, -0.7222, -2.663), (0.5774, -0.7222, 0.3375), (0.613, -0.6049, -2.663), (0.613, -0.6049, 0.3375), (0.625, -0.483, -2.663), (0.625, -0.483, 0.3375), (0.613, -0.361, -2.663), (0.613, -0.361, 0.3375), (0.5774, -0.2438, -2.663), (0.5774, -0.2438, 0.3375), (0.5197, -0.1357, -2.663), (0.5197, -0.1357, 0.3375), (0.4419, -0.04103, -2.663), (0.4419, -0.04103, 0.3375), (0.3472, 0.03669, -2.663), (0.3472, 0.03669, 0.3375), (0.2392, 0.09445, -2.663), (0.2392, 0.09445, 0.3375), (0.1219, 0.13, -2.663), (0.1219, 0.13, 0.3375)], [], [(0, 2, 3, 1), (2, 4, 5, 3), (4, 6, 7, 5), (6, 8, 9, 7), (8, 10, 11, 9), (10, 12, 13, 11), (12, 14, 15, 13), (14, 16, 17, 15), (16, 18, 19, 17), (18, 20, 21, 19), (20, 22, 23, 21), (22, 24, 25, 23), (24, 26, 27, 25), (26, 28, 29, 27), (28, 30, 31, 29), (30, 32, 33, 31), (32, 34, 35, 33), (34, 36, 37, 35), (36, 38, 39, 37), (38, 40, 41, 39), (40, 42, 43, 41), (42, 44, 45, 43), (44, 46, 47, 45), (46, 48, 49, 47), (48, 50, 51, 49), (50, 52, 53, 51), (52, 54, 55, 53), (54, 56, 57, 55), (56, 58, 59, 57), (58, 60, 61, 59), (3, 5, 7, 9, 11, 13, 15, 17, 19, 21, 23, 25, 27, 29, 31, 33, 35, 37, 39, 41, 43, 45, 47, 49, 51, 53, 55, 57, 59, 61, 63, 1), (62, 0, 1, 63), (60, 62, 63, 61), (0, 62, 60, 58, 56, 54, 52, 50, 48, 46, 44, 42, 40, 38, 36, 34, 32, 30, 28, 26, 24, 22, 20, 18, 16, 14, 12, 10, 8, 6, 4, 2)])
me_mesh_004.polygons.foreach_set('use_smooth', [True] * 34)
me_mesh_004.materials.append(mat_material)
me_mesh_004.materials.append(None)
me_mesh_004.use_remesh_preserve_volume = False
me_mesh_004.use_remesh_preserve_attributes = False
me_mesh_004.use_mirror_vertex_groups = False
me_mesh_004.update()
me_mesh_001 = bpy.data.meshes.new('Mesh.001')
me_mesh_001.from_pydata([(-0.144, -0.06655, -0.2396), (-0.2947, -0.1157, -0.2842), (-0.072, -0.05695, -0.2287), (-0.309, -0.1229, -0.287), (-0.3029, -0.1201, -0.2865), (0.3182, 0.2168, 0.2686), (0.3587, 0.07055, 0.2684), (0.4066, -0.0876, 0.2683), (0.2899, 0.2591, 0.238), (0.1556, 0.3154, 0.2375), (-0.2939, -0.1093, -0.2906), (-0.3091, -0.1168, -0.293), (-0.3395, -0.1303, -0.276), (-0.4393, -0.2267, 0.08398), (-0.3681, -0.1537, -0.2444), (0.2553, 0.2861, 0.2378), (0.3247, 0.2068, 0.2381), (0.366, 0.06535, 0.2379), (0.4149, -0.08758, 0.2378), (0.2899, 0.2783, 0.2685), (-0.4019, -0.1939, -0.1483), (-0.3022, -0.1139, -0.293), (-0.225, -0.0759, -0.2503), (-0.072, -0.05082, -0.2217), (0.1556, 0.3376, 0.268), (0.2553, 0.3067, 0.2683), (0.3247, 0.223, 0.2686), (0.366, 0.07376, 0.2684), (0.4527, -0.2513, 0.2378), (-0.144, -0.06042, -0.2326), (-0.3272, -0.1406, -0.2737), (-0.4305, -0.2355, 0.08766), (-0.3606, -0.1644, -0.2349), (-0.3938, -0.2041, -0.14), (-0.07056, -0.06719, -0.2219), (0.3013, -0.1071, -0.2847), (0.2205, -0.08613, -0.2435), (0.4149, -0.08762, 0.2683), (0.4527, -0.2513, 0.2676), (-0.2205, -0.09226, -0.2505), (-0.1411, -0.07679, -0.2328), (-0.2913, -0.1093, -0.2778), (-0.3055, -0.1168, -0.2789), (-0.2435, 0.2806, 0.2384), (-0.2577, 0.2728, 0.2385), (-0.2997, -0.1136, -0.2792), (-0.2928, -0.1027, -0.283), (-0.3077, -0.1105, -0.284), (5.219e-09, 0.3225, 0.2379), (-0.3314, -0.1349, -0.2674), (-0.2619, 0.2809, 0.2378), (-0.2471, 0.2885, 0.2378), (5.219e-09, 0.3539, 0.2678), (0.1411, -0.07065, -0.2258), (-0.4305, -0.2267, 0.08766), (-0.3604, -0.1555, -0.2346), (-0.3938, -0.1939, -0.14), (-0.2841, 0.2522, 0.2386), (0.07056, -0.06719, -0.2219), (-0.1525, 0.3074, 0.2381), (-0.2501, 0.2787, 0.2384), (-0.3182, 0.2009, 0.2387), (-0.3587, 0.06231, 0.2385), (-0.4066, -0.08756, 0.2384), (-0.2841, 0.271, 0.2685), (-0.1525, 0.3291, 0.268), (-0.2501, 0.2989, 0.2683), (0.07056, -0.06105, -0.2149), (-0.1411, -0.07065, -0.2258), (-0.4527, -0.2513, 0.2676), (0.2501, 0.2989, 0.2683), (0.1525, 0.3291, 0.268), (0.2841, 0.271, 0.2685), (0.4066, -0.08756, 0.2384), (0.3587, 0.06231, 0.2385), (0.3182, 0.2009, 0.2387), (0.2501, 0.2787, 0.2384), (0.1525, 0.3074, 0.2381), (0.2841, 0.2522, 0.2386), (0.3938, -0.1939, -0.14), (0.3604, -0.1555, -0.2346), (0.4305, -0.2267, 0.08766), (0.2471, 0.2885, 0.2378), (0.2619, 0.2809, 0.2378), (0.3314, -0.1349, -0.2674), (0.3077, -0.1105, -0.284), (0.2928, -0.1027, -0.283), (0.2997, -0.1136, -0.2792), (0.2577, 0.2728, 0.2385), (0.2435, 0.2806, 0.2384), (0.3055, -0.1168, -0.2789), (0.2913, -0.1093, -0.2778), (0.1411, -0.07679, -0.2328), (0.2205, -0.09226, -0.2505), (0.3938, -0.2041, -0.14), (0.3606, -0.1644, -0.2349), (0.4305, -0.2355, 0.08766), (0.3272, -0.1406, -0.2737), (0.144, -0.06042, -0.2326), (0.225, -0.0759, -0.2503), (0.3022, -0.1139, -0.293), (0.4019, -0.1939, -0.1483), (0.3681, -0.1537, -0.2444), (0.4393, -0.2267, 0.08398), (0.3395, -0.1303, -0.276), (0.3091, -0.1168, -0.293), (0.2939, -0.1093, -0.2906), (0.3029, -0.1201, -0.2865), (0.309, -0.1229, -0.287), (0.2947, -0.1157, -0.2842), (0.144, -0.06655, -0.2396), (0.072, -0.05695, -0.2287), (0.225, -0.08203, -0.2573), (0.4019, -0.2041, -0.1483), (0.3681, -0.1636, -0.2462), (0.4393, -0.2355, 0.08398), (0.3363, -0.1371, -0.2827), (0.4422, -0.2513, 0.2676), (0.4422, -0.2513, 0.2378), (-0.4149, -0.08762, 0.2683), (-0.07056, -0.06105, -0.2149), (-0.2205, -0.08613, -0.2435), (-0.3013, -0.1071, -0.2847), (-0.4527, -0.2513, 0.2378), (-0.366, 0.07376, 0.2684), (-0.3247, 0.223, 0.2686), (-0.2553, 0.3067, 0.2683), (-0.1556, 0.3376, 0.268), (0.072, -0.05082, -0.2217), (-0.2899, 0.2783, 0.2685), (-0.4149, -0.08758, 0.2378), (-0.366, 0.06535, 0.2379), (-0.3247, 0.2068, 0.2381), (-0.2553, 0.2861, 0.2378), (5.219e-09, 0.3308, 0.2373), (-0.1556, 0.3154, 0.2375), (-0.2899, 0.2591, 0.238), (5.219e-09, 0.3451, 0.2678), (-0.4066, -0.0876, 0.2683), (-0.3587, 0.07055, 0.2684), (-0.3182, 0.2168, 0.2686), (-0.225, -0.08203, -0.2573), (-0.4019, -0.2041, -0.1483), (-0.3681, -0.1636, -0.2462), (-0.4393, -0.2355, 0.08398), (-0.3363, -0.1371, -0.2827), (-0.4422, -0.2513, 0.2676), (-0.4422, -0.2513, 0.2378)], [], [(17, 74, 75, 16), (26, 5, 6, 27), (123, 69, 119, 130), (19, 72, 5, 26), (27, 6, 7, 37), (8, 78, 88, 83), (24, 71, 70, 25), (15, 19, 8, 83), (56, 55, 14), (72, 75, 5), (19, 16, 8), (26, 17, 16), (136, 50, 44, 57), (86, 89, 82), (45, 60, 44), (5, 75, 74), (27, 37, 18), (16, 75, 78, 8), (125, 129, 132), (70, 78, 72), (17, 27, 18), (18, 73, 74, 17), (68, 121, 39, 40), (25, 70, 72, 19), (28, 18, 37, 38), (37, 7, 73, 18), (6, 74, 73), (129, 136, 132), (119, 138, 63, 130), (9, 25, 15, 82), (7, 6, 73), (13, 20, 142, 144), (68, 120, 29), (134, 135, 127), (123, 144, 31), (135, 51, 133, 126), (123, 147, 146, 69), (139, 63, 62), (126, 129, 64, 66), (11, 47, 122), (147, 123, 31), (64, 140, 61), (20, 14, 143, 142), (128, 23, 120, 67), (42, 45, 44), (14, 55, 12), (46, 51, 43), (66, 60, 43, 59), (54, 31, 33, 56), (68, 29, 121), (12, 145, 143), (10, 141, 1), (32, 143, 30), (133, 46, 122), (0, 40, 141), (13, 130, 63), (14, 12, 143), (54, 13, 144, 31), (4, 45, 42), (122, 47, 133), (125, 132, 131), (39, 41, 1), (41, 43, 60), (46, 133, 51), (11, 21, 4), (3, 11, 4), (56, 33, 32, 55), (54, 13, 63), (41, 46, 43), (30, 42, 49), (6, 5, 74), (87, 88, 76), (85, 88, 90), (91, 76, 89), (9, 82, 89, 77), (87, 76, 91), (70, 77, 89, 76), (81, 79, 94, 96), (80, 97, 95), (79, 80, 95, 94), (100, 107, 109, 106), (105, 107, 100), (103, 115, 113, 101), (104, 114, 116), (101, 113, 114, 102), (98, 99, 112, 110), (81, 101, 79), (96, 113, 115), (79, 102, 80), (94, 114, 113), (80, 104, 84), (114, 97, 116), (15, 35, 86), (85, 15, 83), (86, 82, 15), (81, 96, 115, 103), (107, 90, 87), (105, 35, 85), (87, 91, 109, 107), (100, 106, 86, 35), (92, 112, 93), (98, 36, 99), (92, 111, 110), (115, 103, 18), (18, 28, 115), (103, 73, 18), (28, 38, 117, 118), (28, 96, 115), (117, 38, 37, 7), (117, 7, 73, 118), (115, 96, 73), (118, 73, 96), (146, 138, 119, 69), (55, 49, 12), (139, 62, 140), (40, 39, 141), (3, 42, 30), (47, 42, 44), (118, 96, 28), (81, 73, 103), (110, 112, 92), (35, 15, 85), (95, 97, 114), (102, 104, 80), (95, 114, 94), (101, 102, 79), (94, 113, 96), (103, 101, 81), (108, 107, 105), (71, 77, 70), (83, 88, 85), (85, 35, 90), (55, 32, 30), (65, 66, 59), (57, 64, 61), (13, 54, 20), (140, 62, 61), (144, 63, 31), (66, 64, 57), (143, 145, 30), (21, 122, 46, 10), (21, 10, 1, 4), (47, 42, 122), (132, 136, 57, 61), (29, 0, 141, 22), (60, 66, 57, 44), (146, 147, 63, 138), (45, 4, 1, 41), (24, 25, 9), (76, 88, 78, 70), (91, 89, 86), (47, 50, 133), (27, 17, 26), (26, 16, 19), (78, 75, 72), (25, 19, 15), (32, 33, 143), (47, 12, 49), (124, 125, 131), (99, 36, 86), (106, 99, 86), (99, 106, 112), (106, 109, 112), (109, 93, 112), (93, 109, 91), (90, 88, 87), (45, 41, 60), (138, 63, 139), (147, 31, 63), (124, 130, 119), (129, 125, 140, 64), (1, 141, 39), (10, 46, 22), (127, 135, 126), (3, 4, 42), (21, 11, 122), (49, 55, 30), (131, 132, 61, 62), (124, 119, 138, 139), (130, 144, 123), (144, 130, 13), (133, 50, 136, 129), (137, 65, 59), (120, 23, 29), (29, 22, 121), (20, 56, 14), (33, 31, 142), (125, 124, 139, 140), (127, 126, 66, 65), (50, 47, 44), (54, 56, 20), (31, 144, 142), (47, 49, 42), (3, 145, 11), (2, 111, 58, 34), (3, 30, 145), (58, 111, 92), (126, 133, 129), (22, 141, 10), (12, 47, 11), (53, 92, 93, 36), (11, 145, 12), (22, 46, 121), (53, 36, 98), (130, 131, 62, 63), (33, 142, 143), (135, 59, 43, 51), (131, 130, 124), (100, 35, 105), (108, 90, 107), (102, 114, 104), (84, 97, 80), (97, 84, 90), (108, 97, 90), (108, 116, 97), (108, 105, 116), (105, 104, 116), (104, 105, 85), (85, 84, 104), (85, 90, 84), (91, 86, 36), (93, 91, 36), (41, 121, 46), (39, 121, 41), (137, 77, 71), (34, 40, 2), (120, 68, 40, 34), (67, 120, 34, 58), (40, 0, 2), (128, 111, 2, 23), (48, 137, 59), (135, 134, 48, 59), (128, 98, 110, 111), (67, 98, 128), (134, 24, 9), (23, 2, 0, 29), (52, 134, 127), (53, 98, 67), (52, 127, 65, 137), (67, 58, 92, 53), (9, 77, 48, 134), (48, 77, 137), (52, 137, 71, 24), (52, 24, 134)])
me_mesh_001.polygons.foreach_set('use_smooth', [True] * 244)
_k = set([(5, 6), (5, 72), (5, 75), (6, 7), (6, 74), (7, 73), (8, 16), (8, 83), (9, 82), (9, 134), (15, 82), (15, 83), (16, 17), (17, 18), (18, 37), (19, 25), (19, 26), (24, 25), (24, 52), (26, 27), (27, 37), (43, 59), (43, 60), (44, 57), (44, 60), (48, 59), (48, 77), (48, 137), (50, 133), (50, 136), (51, 133), (51, 135), (52, 127), (57, 61), (57, 64), (59, 65), (60, 66), (61, 62), (61, 140), (62, 63), (62, 139), (63, 138), (64, 66), (64, 140), (65, 66), (65, 137), (70, 71), (70, 72), (70, 76), (71, 77), (71, 137), (72, 78), (73, 74), (74, 75), (75, 78), (76, 88), (76, 89), (77, 89), (78, 88), (119, 124), (119, 130), (124, 125), (125, 129), (126, 127), (126, 129), (130, 131), (131, 132), (132, 136), (134, 135), (138, 139), (139, 140)])
me_mesh_001.attributes.new('sharp_edge', 'BOOLEAN', 'EDGE').data.foreach_set('value', [ (min(e.vertices), max(e.vertices)) in _k for e in me_mesh_001.edges])
_uv = me_mesh_001.uv_layers.new(name='UVMap')
_uv.uv.foreach_set('vector', [0.2222, 0.5864, 0.2291, 0.5846, 0.231, 0.5112, 0.2242, 0.5115, 0.2996, 0.7324, 0.3068, 0.7319, 0.3157, 0.6371, 0.3086, 0.6356, 0.4259, 0.3598, 0.4274, 0.3823, 0.542, 0.3819, 0.5405, 0.3588, 0.3125, 0.7767, 0.3195, 0.7753, 0.3068, 0.7319, 0.2996, 0.7324, 0.3086, 0.6356, 0.3157, 0.6371, 0.3218, 0.5328, 0.3149, 0.5292, 0.2417, 0.4766, 0.2482, 0.477, 0.2661, 0.4585, 0.2606, 0.457, 0.276, 0.5199, 0.2811, 0.523, 0.2996, 0.4316, 0.2948, 0.4266, 0.2651, 0.4524, 0.2311, 0.4514, 0.2417, 0.4766, 0.2606, 0.457, 0.3888, 0.5666, 0.388, 0.4929, 0.3789, 0.4908, 0.5577, 0.3823, 0.5372, 0.4414, 0.5602, 0.4296, 0.4214, 0.4266, 0.4001, 0.3667, 0.3979, 0.4124, 0.4235, 0.3788, 0.4012, 0.2532, 0.4001, 0.3667, 0.0378, 0.7873, 0.05678, 0.8096, 0.06156, 0.8082, 0.04366, 0.7871, 0.9643, 0.5013, 0.9602, 0.9968, 0.9643, 1.0, 0.9639, 0.4995, 0.9654, 0.001468, 0.9584, 0.004838, 0.5602, 0.4296, 0.5372, 0.4414, 0.5386, 0.553, 0.4245, 0.2594, 0.4259, 0.1296, 0.4027, 0.1297, 0.2242, 0.5115, 0.231, 0.5112, 0.2482, 0.477, 0.2417, 0.4766, 0.006074, 0.7708, 0.02438, 0.811, 0.01895, 0.7483, 0.5632, 0.7551, 0.5887, 0.7115, 0.5638, 0.7216, 0.4012, 0.2532, 0.4245, 0.2594, 0.4027, 0.1297, 0.2166, 0.6689, 0.2236, 0.6654, 0.2291, 0.5846, 0.2222, 0.5864, 0.8406, 0.4199, 0.8583, 0.4947, 0.8654, 0.4947, 0.8477, 0.4199, 0.3331, 0.8068, 0.3397, 0.8048, 0.3195, 0.7753, 0.3125, 0.7767, 0.4033, 6.788e-05, 0.4027, 0.1297, 0.4259, 0.1296, 0.4259, 0.0, 0.2105, 0.6518, 0.2176, 0.6486, 0.2236, 0.6654, 0.2166, 0.6689, 0.5614, 0.5469, 0.5386, 0.553, 0.5405, 0.6744, 0.02438, 0.811, 0.0378, 0.7873, 0.01895, 0.7483, 0.6164, 0.7117, 0.6242, 0.7115, 0.6242, 0.7314, 0.6164, 0.732, 0.7397, 0.7699, 0.7255, 0.8618, 0.7535, 0.862, 0.7524, 0.8544, 0.5632, 0.6745, 0.5614, 0.5469, 0.5405, 0.6744, 0.4338, 0.244, 0.4391, 0.0713, 0.4316, 0.07163, 0.4273, 0.2443, 0.9943, 0.4069, 0.9937, 0.34, 0.985, 0.4096, 0.7324, 0.6245, 0.7397, 0.4776, 0.7109, 0.4775, 0.1951, 0.4455, 0.1753, 0.5522, 0.184, 0.5522, 0.7397, 0.4776, 0.7524, 0.3904, 0.7535, 0.3825, 0.7255, 0.3823, 0.1951, 0.4455, 0.2046, 0.4482, 0.2105, 0.4293, 0.2011, 0.4266, 0.6989, 0.6094, 0.6758, 0.4985, 0.6765, 0.602, 0.3725, 0.4266, 0.3523, 0.4581, 0.3592, 0.4593, 0.3789, 0.4284, 0.8297, 0.0, 0.8214, 0.001184, 0.8201, 0.007424, 0.2046, 0.4482, 0.1951, 0.4455, 0.184, 0.5522, 0.3877, 0.7357, 0.3937, 0.7777, 0.4162, 0.7896, 0.4391, 0.0713, 0.4576, 0.00105, 0.4502, 0.0, 0.4316, 0.07163, 0.9843, 0.2057, 0.9843, 0.3414, 0.9937, 0.34, 0.9937, 0.2071, 0.9585, 0.5013, 0.9639, 0.4995, 0.9584, 0.004838, 0.3789, 0.4908, 0.388, 0.4929, 0.391, 0.4534, 0.4228, 0.9217, 0.4228, 0.4266, 0.4171, 0.4299, 0.08287, 0.8974, 0.1103, 0.8973, 0.1094, 0.891, 0.09713, 0.8044, 0.8132, 0.5816, 0.8067, 0.5805, 0.7909, 0.7502, 0.7984, 0.7515, 0.9943, 0.4069, 0.985, 0.4096, 0.9954, 0.4823, 0.5958, 0.7424, 0.5887, 0.7392, 0.5961, 0.7723, 0.9312, 0.5675, 0.9194, 0.5013, 0.9246, 0.5683, 0.1774, 0.8011, 0.1683, 0.8066, 0.198, 0.8431, 0.9389, 0.001784, 0.9312, 0.4988, 0.9391, 0.5025, 0.9135, 0.4243, 0.9051, 0.4217, 0.9194, 0.5013, 0.05553, 0.4266, 0.0, 0.5765, 0.006621, 0.5806, 0.6019, 0.7721, 0.5958, 0.7424, 0.5961, 0.7723, 0.4142, 0.6937, 0.4059, 0.6956, 0.4079, 0.7005, 0.4162, 0.6986, 0.8999, 0.5723, 0.8925, 0.5692, 0.8938, 0.5748, 0.9391, 0.5025, 0.9452, 0.5043, 0.9389, 0.001784, 0.7558, 0.3823, 0.7422, 0.3597, 0.6449, 0.3595, 0.8654, 0.4947, 0.8897, 0.5612, 0.8965, 0.5645, 0.9716, 0.4959, 0.9716, 0.0, 0.9654, 0.001468, 0.9312, 0.4988, 0.9389, 0.001784, 0.9312, 0.0, 0.93, 0.5821, 0.9311, 0.5756, 0.9244, 0.5762, 0.9237, 0.5821, 0.93, 0.5821, 0.9244, 0.5762, 0.7984, 0.7515, 0.7909, 0.7502, 0.801, 0.8222, 0.8075, 0.8231, 0.06156, 0.4324, 0.05553, 0.4266, 0.006621, 0.5806, 0.4162, 0.9214, 0.4228, 0.9217, 0.4171, 0.4299, 0.6028, 0.7151, 0.6094, 0.737, 0.6094, 0.7115, 0.5614, 0.5469, 0.5602, 0.4296, 0.5386, 0.553, 0.9768, 0.001788, 0.9716, 0.4965, 0.9782, 0.4998, 0.9772, 0.9976, 0.9772, 0.5013, 0.9716, 0.9973, 0.9843, 0.005328, 0.9782, 0.4998, 0.9843, 0.5013, 0.7397, 0.7699, 0.7524, 0.8544, 0.7558, 0.8506, 0.7432, 0.7666, 0.9768, 0.001788, 0.9782, 0.4998, 0.9843, 0.005328, 0.08287, 0.4267, 0.09713, 0.5174, 0.1094, 0.4328, 0.1103, 0.4266, 0.86, 0.8736, 0.837, 0.6964, 0.8297, 0.6985, 0.8537, 0.8755, 0.8481, 0.6147, 0.8552, 0.5781, 0.8417, 0.6164, 0.837, 0.6964, 0.8481, 0.6147, 0.8417, 0.6164, 0.8297, 0.6985, 0.9311, 0.006328, 0.9244, 0.005813, 0.9246, 0.01338, 0.9312, 0.01403, 0.93, 0.0, 0.9244, 0.005813, 0.9311, 0.006328, 0.2857, 0.02136, 0.2856, 0.01477, 0.1065, 0.04576, 0.1066, 0.05333, 0.005463, 0.1129, 0.02993, 0.08249, 0.0, 0.1083, 0.1066, 0.05333, 0.1065, 0.04576, 0.02993, 0.08249, 0.03145, 0.08994, 0.7669, 0.4259, 0.7848, 0.5019, 0.7919, 0.5019, 0.774, 0.4259, 0.7884, 0.5874, 0.7576, 0.7175, 0.7659, 0.7174, 0.1342, 0.7458, 0.1103, 0.5763, 0.1257, 0.746, 0.7659, 0.7174, 0.7558, 0.7943, 0.7646, 0.7924, 0.1191, 0.5793, 0.116, 0.49, 0.1103, 0.5763, 0.7646, 0.7924, 0.7669, 0.8324, 0.7766, 0.8297, 0.116, 0.49, 0.144, 0.4525, 0.1337, 0.4483, 0.9527, 0.5027, 0.9527, 0.001753, 0.9452, 0.00551, 0.9584, 0.0, 0.9527, 0.5027, 0.9584, 0.4997, 0.9452, 0.00551, 0.9452, 0.5045, 0.9527, 0.5027, 0.7884, 0.5874, 0.7909, 0.5827, 0.7829, 0.5805, 0.7803, 0.5852, 0.9015, 0.00236, 0.8953, 0.0, 0.894, 0.005329, 0.8297, 0.5805, 0.8201, 0.5734, 0.8214, 0.5792, 0.894, 0.005329, 0.8912, 0.01309, 0.898, 0.009982, 0.9015, 0.00236, 0.8283, 0.5743, 0.8247, 0.5665, 0.8171, 0.5656, 0.8201, 0.5734, 0.9051, 0.156, 0.9194, 0.07754, 0.911, 0.08197, 0.985, 0.1383, 0.9954, 0.06694, 0.9861, 0.06268, 0.9051, 0.156, 0.9098, 0.2204, 0.9135, 0.1531, 0.2856, 0.01477, 0.2857, 0.02136, 0.4027, 0.1297, 0.4027, 0.1297, 0.4033, 6.788e-05, 0.2856, 0.01477, 0.2593, 0.8227, 0.2236, 0.6654, 0.2166, 0.6689, 0.1453, 0.8533, 0.151, 0.8723, 0.1604, 0.8692, 0.1547, 0.8503, 0.1453, 0.8533, 0.1342, 0.7458, 0.1257, 0.746, 0.3397, 0.4311, 0.331, 0.4266, 0.3149, 0.5292, 0.3218, 0.5328, 0.5632, 0.8038, 0.5632, 0.6745, 0.5405, 0.6744, 0.5406, 0.8037, 0.821, 0.5805, 0.8132, 0.5842, 0.821, 0.7458, 0.5406, 0.8037, 0.5405, 0.6744, 0.4259, 0.7895, 0.3789, 0.8112, 0.3614, 0.7076, 0.3547, 0.7115, 0.3703, 0.8161, 0.388, 0.4929, 0.4008, 0.4564, 0.391, 0.4534, 0.6989, 0.6094, 0.6765, 0.602, 0.6989, 0.7115, 0.9051, 0.4217, 0.911, 0.4972, 0.9194, 0.5013, 0.6019, 0.7333, 0.6094, 0.737, 0.6028, 0.7151, 0.9716, 0.5013, 0.9652, 0.5016, 0.9655, 0.9939, 0.1547, 0.8503, 0.1342, 0.7458, 0.1453, 0.8533, 0.2661, 0.8173, 0.2236, 0.6654, 0.2593, 0.8227, 0.9135, 0.1531, 0.9194, 0.07754, 0.9051, 0.156, 0.9527, 0.001753, 0.9527, 0.5027, 0.9584, 0.0, 0.125, 0.4953, 0.144, 0.4525, 0.116, 0.49, 0.7558, 0.7943, 0.7669, 0.8324, 0.7646, 0.7924, 0.125, 0.4953, 0.116, 0.49, 0.1191, 0.5793, 0.7576, 0.7175, 0.7558, 0.7943, 0.7659, 0.7174, 0.1191, 0.5793, 0.1103, 0.5763, 0.1342, 0.7458, 0.7803, 0.5852, 0.7576, 0.7175, 0.7884, 0.5874, 0.1552, 0.4326, 0.1604, 0.4301, 0.1531, 0.4266, 0.06892, 0.5175, 0.09713, 0.5174, 0.08287, 0.4267, 1.0, 0.0, 0.9954, 0.003069, 1.0, 0.4999, 0.6415, 0.7158, 0.6461, 0.7115, 0.6461, 0.7199, 0.8075, 0.8231, 0.801, 0.8222, 0.8074, 0.8503, 0.06892, 0.8045, 0.08287, 0.8974, 0.09713, 0.8044, 0.4114, 0.7483, 0.3877, 0.7357, 0.4162, 0.7896, 0.4059, 0.6956, 0.4142, 0.6937, 0.3801, 0.5663, 0.6989, 0.7115, 0.6765, 0.602, 0.6767, 0.6984, 0.8286, 0.7463, 0.8286, 0.5805, 0.821, 0.7426, 0.392, 0.7005, 0.3877, 0.7357, 0.4114, 0.7483, 0.1683, 0.8066, 0.1877, 0.8478, 0.198, 0.8431, 0.8283, 0.006544, 0.8201, 0.007424, 0.8171, 0.01556, 0.8247, 0.01454, 0.9311, 0.5756, 0.9312, 0.5675, 0.9246, 0.5683, 0.9244, 0.5762, 0.637, 0.7179, 0.6309, 0.7175, 0.637, 0.7115, 0.01895, 0.7483, 0.0378, 0.7873, 0.04366, 0.7871, 0.02519, 0.7489, 0.7669, 0.1554, 0.774, 0.1554, 0.7919, 0.07924, 0.7848, 0.07927, 0.4162, 0.7135, 0.392, 0.7005, 0.4114, 0.7483, 0.4152, 0.7212, 0.6989, 0.3836, 0.6764, 0.3823, 0.6758, 0.4985, 0.6985, 0.4997, 0.8925, 0.5692, 0.8999, 0.5723, 0.8965, 0.5645, 0.8897, 0.5612, 0.7109, 0.7698, 0.7255, 0.8618, 0.7397, 0.7699, 0.5887, 0.7449, 0.5887, 0.7375, 0.5887, 0.7115, 0.5632, 0.7551, 0.9584, 0.5014, 0.9602, 0.9968, 0.9643, 0.5013, 0.9452, 0.5043, 0.9452, 0.004773, 0.9389, 0.001784, 0.4245, 0.2594, 0.4012, 0.2532, 0.4235, 0.3788, 0.4235, 0.3788, 0.4001, 0.3667, 0.4214, 0.4266, 0.5347, 0.3963, 0.5372, 0.4414, 0.5577, 0.3823, 0.2542, 0.4266, 0.2311, 0.4514, 0.2651, 0.4524, 0.1774, 0.8011, 0.1693, 0.7176, 0.1683, 0.8066, 0.4117, 0.4266, 0.391, 0.4534, 0.4008, 0.4564, 0.6527, 0.3823, 0.7558, 0.3823, 0.6449, 0.3595, 0.9861, 0.06268, 0.9954, 0.06694, 0.987, 0.0, 0.8247, 0.5665, 0.7848, 0.5019, 0.8171, 0.5656, 0.7848, 0.5019, 0.8247, 0.5665, 0.7919, 0.5019, 0.9312, 0.01403, 0.9246, 0.01338, 0.9194, 0.07754, 0.9246, 0.01338, 0.911, 0.08197, 0.9194, 0.07754, 0.8665, 0.07977, 0.898, 0.009982, 0.8912, 0.01309, 0.9717, 0.0, 0.9716, 0.4965, 0.9768, 0.001788, 0.9639, 0.4995, 0.9716, 0.4959, 0.9654, 0.001468, 0.6985, 0.4997, 0.6758, 0.4985, 0.6989, 0.6094, 0.6764, 0.3823, 0.5632, 0.386, 0.6758, 0.4985, 0.6527, 0.3823, 0.5405, 0.3588, 0.542, 0.3819, 0.3523, 0.4581, 0.3397, 0.5039, 0.3468, 0.5041, 0.3592, 0.4593, 0.9246, 0.5683, 0.9194, 0.5013, 0.911, 0.4972, 0.8247, 0.01454, 0.8171, 0.01556, 0.7848, 0.07927, 0.7109, 0.4775, 0.7397, 0.4776, 0.7255, 0.3823, 0.9015, 0.5781, 0.8999, 0.5723, 0.8938, 0.5748, 0.8283, 0.006544, 0.8297, 0.0, 0.8201, 0.007424, 0.8132, 0.8468, 0.8075, 0.8231, 0.8074, 0.8503, 0.01148, 0.6666, 0.01895, 0.7483, 0.02519, 0.7489, 0.01788, 0.6689, 0.3485, 0.6027, 0.3547, 0.7115, 0.3614, 0.7076, 0.3554, 0.601, 0.5405, 0.3588, 0.4273, 0.2443, 0.4259, 0.3598, 0.4273, 0.2443, 0.5405, 0.3588, 0.4338, 0.244, 0.06127, 0.8149, 0.05678, 0.8096, 0.0378, 0.7873, 0.02438, 0.811, 0.06156, 0.6604, 0.06892, 0.8045, 0.09713, 0.8044, 0.9937, 0.34, 0.9843, 0.3414, 0.985, 0.4096, 0.985, 0.4096, 0.9861, 0.4866, 0.9954, 0.4823, 0.3801, 0.5663, 0.3888, 0.5666, 0.3789, 0.4908, 0.1693, 0.7176, 0.184, 0.5522, 0.1604, 0.7208, 0.3397, 0.5039, 0.3485, 0.6027, 0.3554, 0.601, 0.3468, 0.5041, 0.276, 0.8131, 0.2948, 0.9075, 0.2996, 0.9028, 0.2811, 0.8103, 0.9716, 0.9973, 0.9716, 0.5013, 0.9655, 0.9939, 0.4142, 0.6937, 0.3888, 0.5666, 0.3801, 0.5663, 0.184, 0.5522, 0.1753, 0.5522, 0.1604, 0.7208, 0.4117, 0.4266, 0.4008, 0.4564, 0.4162, 0.4313, 0.2105, 0.8629, 0.1877, 0.8478, 0.2088, 0.8689, 0.9098, 0.356, 0.9098, 0.2204, 0.9015, 0.2219, 0.9015, 0.3548, 0.2105, 0.8629, 0.198, 0.8431, 0.1877, 0.8478, 0.9015, 0.2219, 0.9098, 0.2204, 0.9051, 0.156, 0.04757, 0.8393, 0.06127, 0.8149, 0.02438, 0.811, 0.7848, 0.07927, 0.7919, 0.07924, 0.8247, 0.01454, 0.5958, 0.7424, 0.6019, 0.7115, 0.5935, 0.7123, 0.8413, 0.1543, 0.8484, 0.1543, 0.8665, 0.07977, 0.8594, 0.07973, 0.5935, 0.7123, 0.5887, 0.7392, 0.5958, 0.7424, 0.9861, 0.4866, 0.987, 0.5516, 0.9954, 0.4823, 0.9943, 0.1411, 0.9954, 0.06694, 0.985, 0.1383, 0.0, 0.5765, 0.01148, 0.6666, 0.01788, 0.6689, 0.006621, 0.5806, 0.1693, 0.7176, 0.1604, 0.7208, 0.1683, 0.8066, 0.7397, 0.4776, 0.7432, 0.4801, 0.7558, 0.3933, 0.7524, 0.3904, 0.6449, 0.3595, 0.5405, 0.3588, 0.6527, 0.3823, 0.8283, 0.5743, 0.8201, 0.5734, 0.8297, 0.5805, 0.6415, 0.7199, 0.6415, 0.7115, 0.637, 0.7163, 0.03145, 0.08994, 0.02993, 0.08249, 0.005463, 0.1129, 0.86, 0.5821, 0.8552, 0.5781, 0.8481, 0.6147, 0.6242, 0.7315, 0.6309, 0.735, 0.6309, 0.7115, 0.6094, 0.7152, 0.6164, 0.7344, 0.6164, 0.7115, 0.1552, 0.4326, 0.1337, 0.4483, 0.144, 0.4525, 0.1552, 0.4326, 0.1531, 0.4266, 0.1337, 0.4483, 0.3789, 0.7268, 0.3869, 0.7005, 0.3792, 0.7023, 0.3869, 0.7005, 0.3789, 0.7268, 0.3869, 0.7294, 0.7862, 0.8599, 0.7766, 0.8297, 0.7669, 0.8324, 0.7862, 0.8599, 0.7909, 0.8554, 0.7766, 0.8297, 0.9934, 0.001436, 0.987, 0.0, 0.9954, 0.06694, 0.8665, 0.07977, 0.8912, 0.01309, 0.8594, 0.07973, 0.9934, 0.5502, 0.9954, 0.4823, 0.987, 0.5516, 0.8654, 0.4947, 0.8583, 0.4947, 0.8897, 0.5612, 0.06156, 0.6604, 0.09713, 0.5174, 0.06892, 0.5175, 0.9015, 0.3548, 0.9051, 0.4217, 0.9098, 0.356, 0.8297, 0.3534, 0.8406, 0.4199, 0.8477, 0.4199, 0.8368, 0.3534, 0.8301, 0.2206, 0.8297, 0.3534, 0.8368, 0.3534, 0.8372, 0.2207, 0.9051, 0.4217, 0.9135, 0.4243, 0.9098, 0.356, 0.7558, 0.3583, 0.7629, 0.3583, 0.7629, 0.223, 0.7558, 0.2231, 0.09016, 0.6604, 0.06156, 0.6604, 0.09713, 0.8044, 0.7397, 0.4776, 0.7324, 0.6245, 0.736, 0.6241, 0.7432, 0.4801, 0.7558, 0.3583, 0.7669, 0.4259, 0.774, 0.4259, 0.7629, 0.3583, 0.9937, 0.2071, 0.985, 0.1383, 0.9843, 0.2057, 0.7324, 0.6245, 0.7109, 0.7698, 0.7397, 0.7699, 0.7558, 0.2231, 0.7629, 0.223, 0.774, 0.1554, 0.7669, 0.1554, 0.7032, 0.6245, 0.7324, 0.6245, 0.7109, 0.4775, 0.9943, 0.1411, 0.985, 0.1383, 0.9937, 0.2071, 0.2661, 0.6662, 0.276, 0.8131, 0.2811, 0.8103, 0.2714, 0.6664, 0.8301, 0.2206, 0.8372, 0.2207, 0.8484, 0.1543, 0.8413, 0.1543, 0.7397, 0.7699, 0.7432, 0.7666, 0.736, 0.6241, 0.7324, 0.6245, 0.09016, 0.6604, 0.09713, 0.5174, 0.06156, 0.6604, 0.2661, 0.6662, 0.2714, 0.6664, 0.2811, 0.523, 0.276, 0.5199, 0.7032, 0.6245, 0.7109, 0.7698, 0.7324, 0.6245])
me_mesh_001.materials.append(mat_hubmat)
me_mesh_001.materials.append(None)
me_mesh_001.use_remesh_preserve_volume = False
me_mesh_001.use_remesh_preserve_attributes = False
me_mesh_001.use_mirror_vertex_groups = False
me_mesh_001.update()
me_mesh_014 = bpy.data.meshes.new('Mesh.014')
me_mesh_014.from_pydata([(-0.4157, 0.5827, -1.877), (-0.4527, 0.4089, -1.877), (-0.4054, 0.5935, -1.587), (-0.4397, 0.4245, -1.587), (-0.3957, 0.608, -1.296), (-0.429, 0.4474, -1.297), (-0.3715, 0.6204, -1.006), (-0.4029, 0.475, -1.006), (-0.3418, 0.6392, -0.7154), (-0.3712, 0.5163, -0.7159), (-0.2951, 0.6609, -0.425), (-0.322, 0.5622, -0.4255), (-0.2136, 0.6784, -0.1346), (-0.2358, 0.6141, -0.1351), (-0.1499, 0.6967, 0.004462), (-0.176, 0.6382, 0.01006), (0.176, 0.6382, 0.01006), (0.1499, 0.6967, 0.000514), (0.2358, 0.6141, -0.1351), (0.2136, 0.6784, -0.1346), (0.322, 0.5622, -0.4255), (0.2951, 0.6609, -0.425), (0.3712, 0.5163, -0.7159), (0.3418, 0.6392, -0.7154), (0.4029, 0.475, -1.006), (0.3715, 0.6204, -1.006), (0.429, 0.4474, -1.297), (0.3957, 0.608, -1.296), (0.4397, 0.4245, -1.587), (0.4054, 0.5935, -1.587), (0.4527, 0.4089, -1.877), (0.4157, 0.5827, -1.877), (0.4527, 0.3991, -2.156), (0.4149, 0.5636, -2.156), (0.07915, 0.6641, 0.1301), (0.1166, 0.7027, 0.03687), (0.08027, 0.7055, 0.0596), (0.0426, 0.715, 0.07332), (-0.4527, 0.3991, -2.156), (-0.4149, 0.5636, -2.156), (0.0, 0.6748, 0.1582), (-0.07915, 0.6641, 0.1301), (-0.1166, 0.7027, 0.03687), (-0.08027, 0.7055, 0.0596), (-0.0426, 0.715, 0.07332), (0.0, 0.7182, 0.0771), (-0.4032, 0.5827, -1.851), (-0.3932, 0.5935, -1.569), (-0.3838, 0.608, -1.288), (-0.3604, 0.6204, -1.006), (-0.3315, 0.6392, -0.7242), (-0.2862, 0.6609, -0.4424), (-0.2072, 0.6784, -0.1607), (-0.1454, 0.6967, -0.01973), (0.1454, 0.6967, -0.01973), (0.2072, 0.6784, -0.1607), (0.2862, 0.6609, -0.4424), (0.3315, 0.6392, -0.7242), (0.3604, 0.6204, -1.006), (0.3838, 0.608, -1.288), (0.3932, 0.5935, -1.569), (0.4032, 0.5827, -1.851), (0.4024, 0.5636, -2.132), (0.1131, 0.7027, 0.01623), (0.07786, 0.7055, 0.03828), (0.04133, 0.715, 0.05159), (-0.4024, 0.5636, -2.132), (-0.1131, 0.7027, 0.01623), (-0.07786, 0.7055, 0.03828), (-0.04133, 0.715, 0.05159), (0.0, 0.7214, 0.05142), (0.1325, 0.6511, 0.07472), (-0.1325, 0.6511, 0.07472), (-0.1298, 0.6511, 0.05899), (0.1298, 0.6511, 0.05899), (-0.07757, 0.6641, 0.1133), (-1.756e-10, 0.6748, 0.1408), (-0.4436, 0.3991, -2.128), (0.07757, 0.6641, 0.1133), (0.4436, 0.3991, -2.128), (0.4436, 0.4089, -1.854), (0.4309, 0.4245, -1.569), (0.4204, 0.4474, -1.285), (0.3949, 0.475, -1.0), (0.3638, 0.5163, -0.7158), (0.3155, 0.5622, -0.4312), (0.2311, 0.6141, -0.1467), (0.1725, 0.6382, -0.004371), (-0.1725, 0.6382, -0.004371), (-0.2311, 0.6141, -0.1467), (-0.3155, 0.5622, -0.4312), (-0.3638, 0.5163, -0.7158), (-0.3949, 0.475, -1.0), (-0.4204, 0.4474, -1.285), (-0.4309, 0.4245, -1.569), (-0.4436, 0.4089, -1.854)], [], [(15, 14, 12), (8, 9, 10), (2, 1, 3), (8, 7, 9), (12, 13, 15), (0, 1, 2), (6, 7, 8), (0, 38, 1), (39, 38, 0), (6, 5, 7), (4, 5, 6), (12, 11, 13), (10, 11, 12), (19, 16, 18), (21, 19, 20), (19, 18, 20), (23, 21, 22), (21, 20, 22), (25, 23, 24), (23, 22, 24), (27, 25, 26), (25, 24, 26), (29, 27, 28), (27, 26, 28), (31, 29, 30), (29, 28, 30), (33, 31, 32), (31, 30, 32), (4, 3, 5), (10, 9, 11), (2, 3, 4), (40, 45, 44), (16, 19, 17), (40, 37, 45), (12, 52, 51, 10), (2, 47, 46, 0), (8, 50, 49, 6), (31, 61, 60, 29), (17, 54, 63, 35), (44, 69, 68, 43), (10, 51, 50, 8), (43, 68, 67, 42), (21, 56, 55, 19), (0, 46, 66, 39), (27, 59, 58, 25), (14, 53, 52, 12), (33, 62, 61, 31), (35, 63, 64, 36), (6, 49, 48, 4), (45, 70, 69, 44), (23, 57, 56, 21), (4, 48, 47, 2), (29, 60, 59, 27), (19, 55, 54, 17), (42, 67, 53, 14), (37, 65, 70, 45), (36, 64, 65, 37), (25, 58, 57, 23), (41, 42, 72), (40, 43, 41), (40, 34, 36), (40, 36, 37), (41, 43, 42), (40, 44, 43), (35, 16, 17), (42, 14, 15), (72, 42, 15), (36, 34, 35), (71, 35, 34), (71, 16, 35), (72, 73, 75, 41), (1, 95, 94, 3), (11, 90, 89, 13), (9, 91, 90, 11), (5, 93, 92, 7), (16, 87, 86, 18), (7, 92, 91, 9), (13, 89, 88, 15), (22, 84, 83, 24), (20, 85, 84, 22), (40, 76, 78, 34), (26, 82, 81, 28), (71, 74, 87, 16), (18, 86, 85, 20), (30, 80, 79, 32), (3, 94, 93, 5), (41, 75, 76, 40), (34, 78, 74, 71), (28, 81, 80, 30), (15, 88, 73, 72), (24, 83, 82, 26), (38, 77, 95, 1)])
me_mesh_014.polygons.foreach_set('use_smooth', [True] * 92)
_k = set([(0, 2), (0, 39), (0, 46), (2, 4), (2, 47), (4, 6), (4, 48), (6, 8), (6, 49), (8, 10), (8, 50), (10, 12), (10, 51), (12, 14), (12, 52), (14, 42), (14, 53), (17, 19), (17, 35), (17, 54), (19, 21), (19, 55), (21, 23), (21, 56), (23, 25), (23, 57), (25, 27), (25, 58), (27, 29), (27, 59), (29, 31), (29, 60), (31, 33), (31, 61), (33, 62), (35, 36), (35, 63), (36, 37), (36, 64), (37, 45), (37, 65), (39, 66), (42, 43), (42, 67), (43, 44), (43, 68), (44, 45), (44, 69), (45, 70), (46, 47), (46, 66), (47, 48), (48, 49), (49, 50), (50, 51), (51, 52), (52, 53), (53, 67), (54, 55), (54, 63), (55, 56), (56, 57), (57, 58), (58, 59), (59, 60), (60, 61), (61, 62), (63, 64), (64, 65), (65, 70), (67, 68), (68, 69), (69, 70)])
me_mesh_014.attributes.new('sharp_edge', 'BOOLEAN', 'EDGE').data.foreach_set('value', [ (min(e.vertices), max(e.vertices)) in _k for e in me_mesh_014.edges])
_uv = me_mesh_014.uv_layers.new(name='UVMap')
_uv.uv.foreach_set('vector', [0.2318, 0.4569, 0.2461, 0.4631, 0.2569, 0.4328, 0.3187, 0.3134, 0.2855, 0.2998, 0.2862, 0.3729, 0.4124, 0.1371, 0.396, 0.06647, 0.3675, 0.122, 0.3187, 0.3134, 0.3124, 0.2386, 0.2855, 0.2998, 0.2569, 0.4328, 0.2402, 0.4254, 0.2318, 0.4569, 0.4393, 0.0801, 0.396, 0.06647, 0.4124, 0.1371, 0.3518, 0.2536, 0.3124, 0.2386, 0.3187, 0.3134, 0.4393, 0.0801, 0.4209, 0.01371, 0.396, 0.06647, 0.4647, 0.02775, 0.4209, 0.01371, 0.4393, 0.0801, 0.3518, 0.2536, 0.341, 0.1794, 0.3124, 0.2386, 0.3831, 0.1942, 0.341, 0.1794, 0.3518, 0.2536, 0.2569, 0.4328, 0.2604, 0.3623, 0.2402, 0.4254, 0.2862, 0.3729, 0.2604, 0.3623, 0.2569, 0.4328, 0.2568, 0.5683, 0.2318, 0.5444, 0.2401, 0.5757, 0.2861, 0.628, 0.2568, 0.5683, 0.2604, 0.6387, 0.2568, 0.5683, 0.2401, 0.5757, 0.2604, 0.6387, 0.3186, 0.6874, 0.2861, 0.628, 0.2855, 0.7009, 0.2861, 0.628, 0.2604, 0.6387, 0.2855, 0.7009, 0.3517, 0.747, 0.3186, 0.6874, 0.3125, 0.7621, 0.3186, 0.6874, 0.2855, 0.7009, 0.3125, 0.7621, 0.3831, 0.8063, 0.3517, 0.747, 0.3411, 0.821, 0.3517, 0.747, 0.3125, 0.7621, 0.3411, 0.821, 0.4123, 0.8632, 0.3831, 0.8063, 0.3676, 0.8782, 0.3831, 0.8063, 0.3411, 0.821, 0.3676, 0.8782, 0.4392, 0.92, 0.4123, 0.8632, 0.3961, 0.9337, 0.4123, 0.8632, 0.3676, 0.8782, 0.3961, 0.9337, 0.4648, 0.9722, 0.4392, 0.92, 0.421, 0.9863, 0.4392, 0.92, 0.3961, 0.9337, 0.421, 0.9863, 0.3831, 0.1942, 0.3675, 0.122, 0.341, 0.1794, 0.2862, 0.3729, 0.2855, 0.2998, 0.2604, 0.3623, 0.4124, 0.1371, 0.3675, 0.122, 0.3831, 0.1942, 0.2261, 0.5006, 0.2442, 0.5006, 0.2438, 0.4914, 0.2318, 0.5444, 0.2568, 0.5683, 0.2466, 0.5385, 0.2261, 0.5006, 0.2438, 0.5098, 0.2442, 0.5006, 0.2569, 0.4328, 0.2632, 0.4299, 0.2916, 0.3713, 0.2862, 0.3729, 0.4124, 0.1371, 0.4144, 0.1417, 0.4406, 0.08616, 0.4393, 0.0801, 0.3187, 0.3134, 0.3232, 0.3132, 0.3553, 0.2551, 0.3518, 0.2536, 0.4392, 0.92, 0.4406, 0.914, 0.4143, 0.8586, 0.4123, 0.8632, 0.2466, 0.5385, 0.2515, 0.5402, 0.2499, 0.5295, 0.2446, 0.5283, 0.2438, 0.4914, 0.2492, 0.491, 0.2493, 0.4816, 0.2439, 0.4824, 0.2862, 0.3729, 0.2916, 0.3713, 0.3232, 0.3132, 0.3187, 0.3134, 0.2439, 0.4824, 0.2493, 0.4816, 0.25, 0.4717, 0.2447, 0.4729, 0.2861, 0.628, 0.2915, 0.6296, 0.2631, 0.5713, 0.2568, 0.5683, 0.4393, 0.0801, 0.4406, 0.08616, 0.4665, 0.03329, 0.4647, 0.02775, 0.3831, 0.8063, 0.3858, 0.8032, 0.3553, 0.7455, 0.3517, 0.747, 0.2461, 0.4631, 0.2516, 0.4609, 0.2632, 0.4299, 0.2569, 0.4328, 0.4648, 0.9722, 0.4665, 0.9667, 0.4406, 0.914, 0.4392, 0.92, 0.2446, 0.5283, 0.2499, 0.5295, 0.2493, 0.5197, 0.2439, 0.5188, 0.3518, 0.2536, 0.3553, 0.2551, 0.3858, 0.1972, 0.3831, 0.1942, 0.2442, 0.5006, 0.2504, 0.5006, 0.2492, 0.491, 0.2438, 0.4914, 0.3186, 0.6874, 0.3231, 0.6876, 0.2915, 0.6296, 0.2861, 0.628, 0.3831, 0.1942, 0.3858, 0.1972, 0.4144, 0.1417, 0.4124, 0.1371, 0.4123, 0.8632, 0.4143, 0.8586, 0.3858, 0.8032, 0.3831, 0.8063, 0.2568, 0.5683, 0.2631, 0.5713, 0.2515, 0.5402, 0.2466, 0.5385, 0.2447, 0.4729, 0.25, 0.4717, 0.2516, 0.4609, 0.2461, 0.4631, 0.2438, 0.5098, 0.2491, 0.5103, 0.2504, 0.5006, 0.2442, 0.5006, 0.2439, 0.5188, 0.2493, 0.5197, 0.2491, 0.5103, 0.2438, 0.5098, 0.3517, 0.747, 0.3553, 0.7455, 0.3231, 0.6876, 0.3186, 0.6874, 0.2258, 0.4858, 0.2447, 0.4729, 0.2278, 0.4716, 0.2261, 0.5006, 0.2439, 0.4824, 0.2258, 0.4858, 0.2261, 0.5006, 0.2258, 0.5154, 0.2439, 0.5188, 0.2261, 0.5006, 0.2439, 0.5188, 0.2438, 0.5098, 0.2258, 0.4858, 0.2439, 0.4824, 0.2447, 0.4729, 0.2261, 0.5006, 0.2438, 0.4914, 0.2439, 0.4824, 0.2446, 0.5283, 0.2318, 0.5444, 0.2466, 0.5385, 0.2447, 0.4729, 0.2461, 0.4631, 0.2318, 0.4569, 0.2278, 0.4716, 0.2447, 0.4729, 0.2318, 0.4569, 0.2439, 0.5188, 0.2258, 0.5154, 0.2446, 0.5283, 0.2278, 0.5296, 0.2446, 0.5283, 0.2258, 0.5154, 0.2278, 0.5296, 0.2318, 0.5444, 0.2446, 0.5283, 0.2278, 0.4716, 0.225, 0.4697, 0.2225, 0.4846, 0.2258, 0.4858, 0.396, 0.06647, 0.3911, 0.07019, 0.3632, 0.1249, 0.3675, 0.122, 0.2604, 0.3623, 0.2581, 0.3611, 0.238, 0.4233, 0.2402, 0.4254, 0.2855, 0.2998, 0.2829, 0.2996, 0.2581, 0.3611, 0.2604, 0.3623, 0.341, 0.1794, 0.3373, 0.1812, 0.3092, 0.2393, 0.3124, 0.2386, 0.2318, 0.5444, 0.2295, 0.5466, 0.238, 0.5778, 0.2401, 0.5757, 0.3124, 0.2386, 0.3092, 0.2393, 0.2829, 0.2996, 0.2855, 0.2998, 0.2402, 0.4254, 0.238, 0.4233, 0.2294, 0.4546, 0.2318, 0.4569, 0.2855, 0.7009, 0.2829, 0.7012, 0.3093, 0.7613, 0.3125, 0.7621, 0.2604, 0.6387, 0.2581, 0.6399, 0.2829, 0.7012, 0.2855, 0.7009, 0.2261, 0.5006, 0.2222, 0.5006, 0.2225, 0.5166, 0.2258, 0.5154, 0.3411, 0.821, 0.3374, 0.8192, 0.3633, 0.8755, 0.3676, 0.8782, 0.2278, 0.5296, 0.225, 0.5315, 0.2295, 0.5466, 0.2318, 0.5444, 0.2401, 0.5757, 0.238, 0.5778, 0.2581, 0.6399, 0.2604, 0.6387, 0.3961, 0.9337, 0.3912, 0.93, 0.4155, 0.9815, 0.421, 0.9863, 0.3675, 0.122, 0.3632, 0.1249, 0.3373, 0.1812, 0.341, 0.1794, 0.2258, 0.4858, 0.2225, 0.4846, 0.2222, 0.5006, 0.2261, 0.5006, 0.2258, 0.5154, 0.2225, 0.5166, 0.225, 0.5315, 0.2278, 0.5296, 0.3676, 0.8782, 0.3633, 0.8755, 0.3912, 0.93, 0.3961, 0.9337, 0.2318, 0.4569, 0.2294, 0.4546, 0.225, 0.4697, 0.2278, 0.4716, 0.3125, 0.7621, 0.3093, 0.7613, 0.3374, 0.8192, 0.3411, 0.821, 0.4209, 0.01371, 0.4154, 0.01851, 0.3911, 0.07019, 0.396, 0.06647])
me_mesh_014.materials.append(mat_hubmat)
me_mesh_014.use_remesh_preserve_volume = False
me_mesh_014.use_remesh_preserve_attributes = False
me_mesh_014.use_mirror_vertex_groups = False
me_mesh_014.update()
me_mesh = bpy.data.meshes.new('Mesh')
me_mesh.from_pydata([(-0.1541, 1.069, -1.869), (-0.2699, 0.9831, -1.868), (-0.3441, 0.8735, -1.868), (-0.3856, 0.7476, -1.868), (-0.4115, 0.5817, -1.868), (-0.1496, 1.119, -1.581), (-0.2621, 1.029, -1.581), (-0.3342, 0.9157, -1.58), (-0.3746, 0.7853, -1.58), (-0.4014, 0.5924, -1.581), (-0.146, 1.113, -1.294), (-0.2557, 1.027, -1.293), (-0.3261, 0.9185, -1.293), (-0.3655, 0.7934, -1.293), (-0.3918, 0.6068, -1.293), (-0.1371, 1.071, -1.006), (-0.2402, 0.9939, -1.006), (-0.3063, 0.8964, -1.005), (-0.3433, 0.7844, -1.005), (0.0, 1.102, -1.006), (-0.3678, 0.6191, -1.006), (-0.1264, 0.999, -0.7186), (-0.2213, 0.9368, -0.7182), (-0.2822, 0.8577, -0.7179), (-0.3163, 0.7669, -0.718), (-0.3384, 0.6377, -0.7183), (-0.1096, 0.9036, -0.4311), (-0.192, 0.8595, -0.4307), (-0.2447, 0.8035, -0.4304), (0.0, 0.815, -0.1437), (-0.2743, 0.7392, -0.4305), (-0.2922, 0.6592, -0.4308), (-0.08027, 0.805, -0.1436), (-0.1406, 0.7802, -0.1432), (0.0, 1.0, -2.156), (0.0, 1.104, -1.869), (0.1484, 0.6947, 0.0007156), (0.1338, 0.7177, 0.0008084), (0.08436, 0.7447, 0.0003431), (0.2114, 0.6765, -0.1432), (0.2009, 0.7126, -0.143), (0.1793, 0.7488, -0.1429), (0.1406, 0.7802, -0.1432), (0.08027, 0.805, -0.1436), (0.2922, 0.6592, -0.4308), (0.2743, 0.7392, -0.4305), (0.2447, 0.8035, -0.4304), (0.192, 0.8595, -0.4307), (0.1096, 0.9036, -0.4311), (0.3384, 0.6377, -0.7183), (0.3163, 0.7669, -0.718), (0.2822, 0.8577, -0.7179), (0.2213, 0.9368, -0.7182), (0.1264, 0.999, -0.7186), (0.3678, 0.6191, -1.006), (0.3433, 0.7844, -1.005), (0.3063, 0.8964, -1.005), (0.2402, 0.9939, -1.006), (0.1371, 1.071, -1.006), (0.3918, 0.6068, -1.293), (0.3655, 0.7934, -1.293), (0.3261, 0.9185, -1.293), (0.2557, 1.027, -1.293), (0.146, 1.113, -1.294), (0.0, 1.148, -1.294), (0.4014, 0.5924, -1.581), (0.3746, 0.7853, -1.58), (0.3342, 0.9157, -1.58), (0.2621, 1.029, -1.581), (0.1496, 1.119, -1.581), (0.4115, 0.5817, -1.868), (0.3856, 0.7476, -1.868), (0.3441, 0.8735, -1.868), (0.2699, 0.9831, -1.868), (0.1541, 1.069, -1.869), (0.4108, 0.5628, -2.156), (0.3624, 0.7226, -2.156), (0.3215, 0.8704, -2.155), (0.2527, 0.9533, -2.156), (0.1541, 0.9839, -2.156), (-0.1793, 0.7488, -0.1429), (-0.2009, 0.7126, -0.143), (0.1154, 0.7006, 0.03742), (0.07947, 0.7033, 0.05992), (0.04218, 0.7128, 0.07351), (-0.2114, 0.6765, -0.1432), (-0.08436, 0.7447, 0.0003431), (-0.1338, 0.7177, 0.0008082), (-0.1484, 0.6947, 0.0007155), (0.0, 0.9215, -0.4312), (0.0, 1.155, -1.581), (0.0, 0.7572, 0.0), (0.287, 0.9251, -2.156), (-0.4108, 0.5628, -2.156), (-0.3624, 0.7226, -2.156), (-0.3215, 0.8704, -2.155), (-0.2527, 0.9533, -2.156), (-0.1541, 0.9839, -2.156), (-0.1154, 0.7006, 0.03742), (-0.07947, 0.7033, 0.05992), (-0.04218, 0.7128, 0.07351), (0.0, 1.024, -0.7188), (0.0, 0.7181, 0.07334), (-0.287, 0.9251, -2.156)], [], [(7, 3, 8), (16, 17, 22), (86, 33, 87), (22, 23, 27), (94, 2, 95), (23, 18, 24), (87, 80, 88), (18, 14, 20), (32, 27, 33), (15, 11, 16), (12, 8, 13), (2, 94, 3), (8, 9, 13), (97, 96, 0), (0, 96, 1), (2, 3, 7), (12, 13, 17), (8, 4, 9), (100, 102, 91, 86), (16, 12, 17), (80, 30, 81), (17, 18, 23), (28, 24, 30), (33, 80, 87), (11, 7, 12), (27, 23, 28), (21, 22, 26), (89, 21, 26), (1, 103, 2), (13, 9, 14), (30, 25, 31), (30, 31, 81), (90, 0, 5), (1, 2, 6), (99, 86, 87, 98), (6, 7, 11), (98, 87, 88), (13, 14, 18), (3, 93, 4), (33, 28, 80), (24, 25, 30), (21, 89, 101), (84, 83, 38), (64, 63, 69), (43, 38, 42), (48, 43, 47), (38, 37, 42), (43, 42, 47), (53, 48, 52), (48, 47, 52), (58, 53, 57), (53, 52, 57), (63, 58, 62), (58, 57, 62), (69, 63, 68), (63, 62, 68), (74, 69, 73), (69, 68, 73), (79, 74, 78), (74, 73, 78), (42, 37, 41), (37, 36, 41), (47, 42, 46), (42, 41, 46), (52, 47, 51), (47, 46, 51), (57, 52, 56), (52, 51, 56), (62, 57, 61), (57, 56, 61), (68, 62, 67), (62, 61, 67), (73, 68, 72), (68, 67, 72), (73, 72, 92), (92, 78, 73), (41, 36, 40), (46, 41, 45), (41, 40, 45), (51, 46, 50), (46, 45, 50), (56, 51, 55), (51, 50, 55), (61, 56, 60), (56, 55, 60), (67, 61, 66), (61, 60, 66), (72, 67, 71), (67, 66, 71), (71, 75, 76), (76, 77, 72), (45, 40, 44), (40, 39, 44), (50, 45, 49), (45, 44, 49), (55, 50, 54), (50, 49, 54), (60, 55, 59), (55, 54, 59), (66, 60, 65), (60, 59, 65), (71, 66, 70), (66, 65, 70), (72, 71, 76), (71, 70, 75), (21, 16, 22), (27, 28, 33), (81, 31, 85), (36, 39, 40), (63, 64, 19), (19, 58, 63), (82, 36, 37), (83, 82, 37, 38), (5, 6, 10), (23, 24, 28), (3, 94, 93), (6, 2, 7), (91, 32, 86), (3, 4, 8), (80, 81, 88), (10, 11, 15), (10, 6, 11), (17, 13, 18), (15, 16, 21), (11, 12, 16), (101, 15, 21), (35, 74, 79), (79, 34, 35), (26, 22, 27), (28, 30, 80), (32, 33, 86), (7, 8, 12), (18, 20, 24), (100, 86, 99), (5, 1, 6), (22, 17, 23), (24, 20, 25), (26, 27, 32), (103, 1, 96), (88, 81, 85), (29, 43, 48), (0, 1, 5), (77, 92, 72), (95, 2, 103), (19, 10, 15), (29, 26, 32), (0, 90, 35), (64, 5, 10), (97, 35, 34), (15, 101, 19), (29, 32, 91), (5, 64, 90), (91, 38, 43), (89, 48, 53), (35, 97, 0), (26, 29, 89), (10, 19, 64), (69, 90, 64), (90, 69, 74), (29, 91, 43), (48, 89, 29), (53, 101, 89), (58, 19, 101), (101, 53, 58), (84, 38, 91, 102), (74, 35, 90)])
me_mesh.polygons.foreach_set('use_smooth', [True] * 166)
_uv = me_mesh.uv_layers.new(name='UVMap')
_uv.uv.foreach_set('vector', [0.176, 0.2765, 0.08943, 0.161, 0.1171, 0.2824, 0.2584, 0.5099, 0.2052, 0.5164, 0.2616, 0.6336, 0.2906, 0.9571, 0.2719, 0.8901, 0.2623, 0.956, 0.2616, 0.6336, 0.2158, 0.639, 0.2631, 0.7606, 0.07483, 0.03584, 0.1477, 0.1565, 0.1431, 0.03176, 0.2158, 0.639, 0.1545, 0.5245, 0.1739, 0.6464, 0.2623, 0.956, 0.2474, 0.8911, 0.25, 0.9584, 0.1545, 0.5245, 0.05558, 0.4147, 0.08332, 0.5372, 0.3055, 0.8919, 0.2631, 0.7606, 0.2719, 0.8901, 0.321, 0.5053, 0.2499, 0.3891, 0.2584, 0.5099, 0.1922, 0.3958, 0.1171, 0.2824, 0.1361, 0.4032, 0.1477, 0.1565, 0.07483, 0.03584, 0.08943, 0.161, 0.1171, 0.2824, 0.03305, 0.2913, 0.1361, 0.4032, 0.249, 0.01731, 0.195, 0.02663, 0.2793, 0.1429, 0.2793, 0.1429, 0.195, 0.02663, 0.2085, 0.151, 0.1477, 0.1565, 0.08943, 0.161, 0.176, 0.2765, 0.1922, 0.3958, 0.1361, 0.4032, 0.2052, 0.5164, 0.1171, 0.2824, 0.01621, 0.1665, 0.03305, 0.2913, 0.3047, 0.9959, 0.3274, 0.9999, 0.3355, 0.9642, 0.2906, 0.9571, 0.2584, 0.5099, 0.1922, 0.3958, 0.2052, 0.5164, 0.2474, 0.8911, 0.1957, 0.7695, 0.2286, 0.8941, 0.2052, 0.5164, 0.1545, 0.5245, 0.2158, 0.639, 0.2267, 0.7639, 0.1739, 0.6464, 0.1957, 0.7695, 0.2719, 0.8901, 0.2474, 0.8911, 0.2623, 0.956, 0.2499, 0.3891, 0.176, 0.2765, 0.1922, 0.3958, 0.2631, 0.7606, 0.2158, 0.639, 0.2267, 0.7639, 0.3178, 0.6312, 0.2616, 0.6336, 0.3104, 0.7608, 0.3692, 0.7664, 0.3178, 0.6312, 0.3104, 0.7608, 0.2085, 0.151, 0.1731, 0.02915, 0.1477, 0.1565, 0.1361, 0.4032, 0.03305, 0.2913, 0.05558, 0.4147, 0.1957, 0.7695, 0.1183, 0.6582, 0.161, 0.7779, 0.1957, 0.7695, 0.161, 0.7779, 0.2286, 0.8941, 0.3841, 0.253, 0.2793, 0.1429, 0.3046, 0.2631, 0.2085, 0.151, 0.1477, 0.1565, 0.2361, 0.2705, 0.2848, 0.988, 0.2906, 0.9571, 0.2623, 0.956, 0.2669, 0.9754, 0.2361, 0.2705, 0.176, 0.2765, 0.2499, 0.3891, 0.2669, 0.9754, 0.2623, 0.956, 0.25, 0.9584, 0.1361, 0.4032, 0.05558, 0.4147, 0.1545, 0.5245, 0.08943, 0.161, 0.0001257, 0.04122, 0.01621, 0.1665, 0.2719, 0.8901, 0.2267, 0.7639, 0.2474, 0.8911, 0.1739, 0.6464, 0.1183, 0.6582, 0.1957, 0.7695, 0.3178, 0.6312, 0.3692, 0.7664, 0.386, 0.6346, 0.4859, 0.9959, 0.5058, 0.988, 0.5, 0.9571, 0.3954, 0.3778, 0.474, 0.3828, 0.486, 0.2631, 0.4851, 0.8919, 0.5, 0.9571, 0.5187, 0.8901, 0.4801, 0.7608, 0.4851, 0.8919, 0.5275, 0.7606, 0.5, 0.9571, 0.5283, 0.956, 0.5187, 0.8901, 0.4851, 0.8919, 0.5187, 0.8901, 0.5275, 0.7606, 0.4727, 0.6312, 0.4801, 0.7608, 0.529, 0.6336, 0.4801, 0.7608, 0.5275, 0.7606, 0.529, 0.6336, 0.4696, 0.5053, 0.4727, 0.6312, 0.5322, 0.5099, 0.4727, 0.6312, 0.529, 0.6336, 0.5322, 0.5099, 0.474, 0.3828, 0.4696, 0.5053, 0.5407, 0.3891, 0.4696, 0.5053, 0.5322, 0.5099, 0.5407, 0.3891, 0.486, 0.2631, 0.474, 0.3828, 0.5545, 0.2705, 0.474, 0.3828, 0.5407, 0.3891, 0.5545, 0.2705, 0.5113, 0.1429, 0.486, 0.2631, 0.5821, 0.151, 0.486, 0.2631, 0.5545, 0.2705, 0.5821, 0.151, 0.5416, 0.01731, 0.5113, 0.1429, 0.5955, 0.02663, 0.5113, 0.1429, 0.5821, 0.151, 0.5955, 0.02663, 0.5187, 0.8901, 0.5283, 0.956, 0.5431, 0.8911, 0.5283, 0.956, 0.5406, 0.9584, 0.5431, 0.8911, 0.5275, 0.7606, 0.5187, 0.8901, 0.5639, 0.7639, 0.5187, 0.8901, 0.5431, 0.8911, 0.5639, 0.7639, 0.529, 0.6336, 0.5275, 0.7606, 0.5748, 0.639, 0.5275, 0.7606, 0.5639, 0.7639, 0.5748, 0.639, 0.5322, 0.5099, 0.529, 0.6336, 0.5854, 0.5164, 0.529, 0.6336, 0.5748, 0.639, 0.5854, 0.5164, 0.5407, 0.3891, 0.5322, 0.5099, 0.5984, 0.3958, 0.5322, 0.5099, 0.5854, 0.5164, 0.5984, 0.3958, 0.5545, 0.2705, 0.5407, 0.3891, 0.6146, 0.2765, 0.5407, 0.3891, 0.5984, 0.3958, 0.6146, 0.2765, 0.5821, 0.151, 0.5545, 0.2705, 0.6429, 0.1565, 0.5545, 0.2705, 0.6146, 0.2765, 0.6429, 0.1565, 0.5821, 0.151, 0.6429, 0.1565, 0.6174, 0.02915, 0.6174, 0.02915, 0.5955, 0.02663, 0.5821, 0.151, 0.5431, 0.8911, 0.5406, 0.9584, 0.562, 0.8941, 0.5639, 0.7639, 0.5431, 0.8911, 0.5949, 0.7695, 0.5431, 0.8911, 0.562, 0.8941, 0.5949, 0.7695, 0.5748, 0.639, 0.5639, 0.7639, 0.6167, 0.6464, 0.5639, 0.7639, 0.5949, 0.7695, 0.6167, 0.6464, 0.5854, 0.5164, 0.5748, 0.639, 0.636, 0.5245, 0.5748, 0.639, 0.6167, 0.6464, 0.636, 0.5245, 0.5984, 0.3958, 0.5854, 0.5164, 0.6544, 0.4032, 0.5854, 0.5164, 0.636, 0.5245, 0.6544, 0.4032, 0.6146, 0.2765, 0.5984, 0.3958, 0.6735, 0.2824, 0.5984, 0.3958, 0.6544, 0.4032, 0.6735, 0.2824, 0.6429, 0.1565, 0.6146, 0.2765, 0.7011, 0.161, 0.6146, 0.2765, 0.6735, 0.2824, 0.7011, 0.161, 0.7011, 0.161, 0.7904, 0.04122, 0.7157, 0.03584, 0.7157, 0.03584, 0.6475, 0.03176, 0.6429, 0.1565, 0.5949, 0.7695, 0.562, 0.8941, 0.6296, 0.7779, 0.562, 0.8941, 0.5778, 0.8983, 0.6296, 0.7779, 0.6167, 0.6464, 0.5949, 0.7695, 0.6722, 0.6582, 0.5949, 0.7695, 0.6296, 0.7779, 0.6722, 0.6582, 0.636, 0.5245, 0.6167, 0.6464, 0.7072, 0.5372, 0.6167, 0.6464, 0.6722, 0.6582, 0.7072, 0.5372, 0.6544, 0.4032, 0.636, 0.5245, 0.735, 0.4147, 0.636, 0.5245, 0.7072, 0.5372, 0.735, 0.4147, 0.6735, 0.2824, 0.6544, 0.4032, 0.7575, 0.2913, 0.6544, 0.4032, 0.735, 0.4147, 0.7575, 0.2913, 0.7011, 0.161, 0.6735, 0.2824, 0.7744, 0.1665, 0.6735, 0.2824, 0.7575, 0.2913, 0.7744, 0.1665, 0.6429, 0.1565, 0.7011, 0.161, 0.7157, 0.03584, 0.7011, 0.161, 0.7744, 0.1665, 0.7904, 0.04122, 0.3178, 0.6312, 0.2584, 0.5099, 0.2616, 0.6336, 0.2631, 0.7606, 0.2267, 0.7639, 0.2719, 0.8901, 0.2286, 0.8941, 0.161, 0.7779, 0.2127, 0.8983, 0.5406, 0.9584, 0.5778, 0.8983, 0.562, 0.8941, 0.474, 0.3828, 0.3954, 0.3778, 0.3954, 0.505, 0.3954, 0.505, 0.4696, 0.5053, 0.474, 0.3828, 0.5237, 0.9754, 0.5406, 0.9584, 0.5283, 0.956, 0.5058, 0.988, 0.5237, 0.9754, 0.5283, 0.956, 0.5, 0.9571, 0.3046, 0.2631, 0.2361, 0.2705, 0.3166, 0.3828, 0.2158, 0.639, 0.1739, 0.6464, 0.2267, 0.7639, 0.08943, 0.161, 0.07483, 0.03584, 0.0001257, 0.04122, 0.2361, 0.2705, 0.1477, 0.1565, 0.176, 0.2765, 0.3355, 0.9642, 0.3055, 0.8919, 0.2906, 0.9571, 0.08943, 0.161, 0.01621, 0.1665, 0.1171, 0.2824, 0.2474, 0.8911, 0.2286, 0.8941, 0.25, 0.9584, 0.3166, 0.3828, 0.2499, 0.3891, 0.321, 0.5053, 0.3166, 0.3828, 0.2361, 0.2705, 0.2499, 0.3891, 0.2052, 0.5164, 0.1361, 0.4032, 0.1545, 0.5245, 0.321, 0.5053, 0.2584, 0.5099, 0.3178, 0.6312, 0.2499, 0.3891, 0.1922, 0.3958, 0.2584, 0.5099, 0.386, 0.6346, 0.321, 0.5053, 0.3178, 0.6312, 0.4296, 0.1289, 0.5113, 0.1429, 0.5416, 0.01731, 0.5416, 0.01731, 0.4607, 0.0001257, 0.4296, 0.1289, 0.3104, 0.7608, 0.2616, 0.6336, 0.2631, 0.7606, 0.2267, 0.7639, 0.1957, 0.7695, 0.2474, 0.8911, 0.3055, 0.8919, 0.2719, 0.8901, 0.2906, 0.9571, 0.176, 0.2765, 0.1171, 0.2824, 0.1922, 0.3958, 0.1545, 0.5245, 0.08332, 0.5372, 0.1739, 0.6464, 0.3047, 0.9959, 0.2906, 0.9571, 0.2848, 0.988, 0.3046, 0.2631, 0.2085, 0.151, 0.2361, 0.2705, 0.2616, 0.6336, 0.2052, 0.5164, 0.2158, 0.639, 0.1739, 0.6464, 0.08332, 0.5372, 0.1183, 0.6582, 0.3104, 0.7608, 0.2631, 0.7606, 0.3055, 0.8919, 0.1731, 0.02915, 0.2085, 0.151, 0.195, 0.02663, 0.25, 0.9584, 0.2286, 0.8941, 0.2127, 0.8983, 0.4424, 0.8978, 0.4851, 0.8919, 0.4801, 0.7608, 0.2793, 0.1429, 0.2085, 0.151, 0.3046, 0.2631, 0.6475, 0.03176, 0.6174, 0.02915, 0.6429, 0.1565, 0.1431, 0.03176, 0.1477, 0.1565, 0.1731, 0.02915, 0.3952, 0.505, 0.3166, 0.3828, 0.321, 0.5053, 0.3481, 0.8978, 0.3104, 0.7608, 0.3055, 0.8919, 0.2793, 0.1429, 0.3841, 0.253, 0.361, 0.1289, 0.3952, 0.3778, 0.3046, 0.2631, 0.3166, 0.3828, 0.249, 0.01731, 0.361, 0.1289, 0.3298, 0.0001257, 0.321, 0.5053, 0.386, 0.6346, 0.3952, 0.505, 0.3481, 0.8978, 0.3055, 0.8919, 0.3355, 0.9642, 0.3046, 0.2631, 0.3952, 0.3778, 0.3841, 0.253, 0.4551, 0.9642, 0.5, 0.9571, 0.4851, 0.8919, 0.4214, 0.7664, 0.4801, 0.7608, 0.4727, 0.6312, 0.361, 0.1289, 0.249, 0.01731, 0.2793, 0.1429, 0.3104, 0.7608, 0.3481, 0.8978, 0.3692, 0.7664, 0.3166, 0.3828, 0.3952, 0.505, 0.3952, 0.3778, 0.486, 0.2631, 0.4064, 0.253, 0.3954, 0.3778, 0.4064, 0.253, 0.486, 0.2631, 0.5113, 0.1429, 0.4424, 0.8978, 0.4551, 0.9642, 0.4851, 0.8919, 0.4801, 0.7608, 0.4214, 0.7664, 0.4424, 0.8978, 0.4727, 0.6312, 0.4046, 0.6346, 0.4214, 0.7664, 0.4696, 0.5053, 0.3954, 0.505, 0.4046, 0.6346, 0.4046, 0.6346, 0.4727, 0.6312, 0.4696, 0.5053, 0.4859, 0.9959, 0.5, 0.9571, 0.4551, 0.9642, 0.4632, 0.9999, 0.5113, 0.1429, 0.4296, 0.1289, 0.4064, 0.253])
me_mesh.materials.append(mat_glass)
me_mesh.use_remesh_preserve_volume = False
me_mesh.use_remesh_preserve_attributes = False
me_mesh.use_mirror_vertex_groups = False
me_mesh.update()
me_plane = bpy.data.meshes.new('Plane')
me_plane.from_pydata([(-0.2772, -0.008031, 0.3638), (0.2772, -0.008031, 0.3638), (0.3722, 0.678, -0.1958), (0.2772, -0.6575, 0.5463), (-0.1534, -2.51, -0.1087), (-0.4942, -0.6575, -0.4391), (-0.3704, -2.073, -0.2014), (-0.4942, -0.008031, -0.3969), (-0.3722, 0.678, -0.1958), (-0.2772, -0.6575, 0.5463), (0.1534, -2.073, 0.2167), (-0.1534, -2.073, 0.2167), (0.1534, -2.51, -0.1087), (0.4942, -0.6575, -0.4391), (0.3704, -2.073, -0.2014), (0.4942, -0.008031, -0.3969)], [], [(7, 5, 0), (10, 12, 14), (0, 1, 2, 8), (1, 0, 9, 3), (3, 9, 11, 10), (10, 11, 4, 12), (11, 9, 5, 6), (11, 6, 4), (9, 0, 5), (0, 8, 7), (10, 14, 13, 3), (3, 13, 1), (15, 1, 13), (1, 15, 2), (13, 6, 5), (12, 4, 6), (12, 6, 14), (13, 7, 15), (7, 8, 2), (7, 13, 5), (7, 2, 15), (6, 13, 14)])
me_plane.use_remesh_preserve_volume = False
me_plane.use_remesh_preserve_attributes = False
me_plane.use_mirror_vertex_groups = False
me_plane.update()
me_circle_007 = bpy.data.meshes.new('Circle.007')
me_circle_007.from_pydata([(0.04189, -0.1319, -0.3288), (-5.46e-08, -0.1374, -0.3288), (-0.04189, -0.1319, -0.3288), (-0.08093, -0.1157, -0.3288), (-0.1145, -0.08998, -0.3288), (-0.1063, 0.02847, 0.0), (-0.11, 8.305e-09, 0.0), (-0.1063, -0.02847, 0.0), (-0.09526, -0.055, 0.0), (-0.07778, -0.07778, 0.0), (-0.055, -0.09526, 0.0), (-0.02847, -0.1063, 0.0), (-4.284e-08, -0.11, 0.0), (0.02847, -0.1063, 0.0), (0.055, -0.09526, 0.0), (0.07778, -0.07778, 0.0), (0.09526, -0.055, 0.0), (0.1063, -0.02847, 0.0), (0.11, -5.114e-08, 0.0), (0.1063, 0.02847, 0.0), (-0.1402, -0.05646, -0.3288), (-0.1563, -0.01742, -0.3288), (-0.1619, 0.02447, -0.3288), (-0.1563, 0.05096, -0.3288), (0.08093, -0.1157, -0.3288), (0.1145, -0.08998, -0.3288), (0.1402, -0.05646, -0.3288), (0.1563, -0.01742, -0.3288), (0.1619, 0.02447, -0.3288), (0.1563, 0.05096, -0.3288), (0.04064, -0.1295, -0.3288), (-5.368e-08, -0.1348, -0.3288), (-0.04064, -0.1295, -0.3288), (-0.0785, -0.1138, -0.3288), (-0.111, -0.08884, -0.3288), (-0.1031, 0.02606, 0.0), (-0.1067, -0.001557, 0.0), (-0.1031, -0.02917, 0.0), (-0.0924, -0.05491, 0.0), (-0.07545, -0.07701, 0.0), (-0.05335, -0.09396, 0.0), (-0.02762, -0.1046, 0.0), (-4.227e-08, -0.1083, 0.0), (0.02762, -0.1046, 0.0), (0.05335, -0.09396, 0.0), (0.07545, -0.07701, 0.0), (0.0924, -0.05491, 0.0), (0.1031, -0.02917, 0.0), (0.1067, -0.001557, 0.0), (0.1031, 0.02606, 0.0), (-0.136, -0.05632, -0.3288), (-0.1517, -0.01846, -0.3288), (-0.157, 0.02218, -0.3288), (-0.1517, 0.04741, -0.3288), (0.0785, -0.1138, -0.3288), (0.111, -0.08884, -0.3288), (0.136, -0.05632, -0.3288), (0.1517, -0.01846, -0.3288), (0.157, 0.02218, -0.3288), (0.1517, 0.04741, -0.3288), (0.04189, -0.1101, -0.4), (-5.46e-08, -0.1137, -0.4), (-0.04189, -0.1101, -0.4), (-0.08093, -0.09963, -0.4), (-0.1145, -0.08292, -0.4), (-0.1402, -0.06114, -0.4), (-0.1563, -0.03578, -0.4), (-0.1619, -0.008564, -0.4), (0.08093, -0.09963, -0.4), (0.1145, -0.08292, -0.4), (0.1402, -0.06114, -0.4), (0.1563, -0.03578, -0.4), (0.1619, -0.008564, -0.4), (0.04064, -0.1086, -0.4048), (-5.368e-08, -0.1121, -0.4048), (-0.04064, -0.1086, -0.4048), (-0.0785, -0.09839, -0.4), (-0.111, -0.08218, -0.4), (-0.136, -0.06105, -0.4), (-0.1517, -0.03645, -0.4), (-0.157, -0.01005, -0.4), (0.0785, -0.09839, -0.4), (0.111, -0.08218, -0.4), (0.136, -0.06105, -0.4), (0.1517, -0.03645, -0.4), (0.157, -0.01005, -0.4), (0.04189, -0.1101, -0.4805), (-5.46e-08, -0.1137, -0.4805), (-0.04189, -0.1101, -0.4805), (0.04064, -0.1086, -0.4805), (-5.368e-08, -0.1121, -0.4805), (-0.04064, -0.1086, -0.4805), (-0.04064, -0.01194, -0.4156), (-5.368e-08, -0.01274, -0.4156), (0.04064, -0.01194, -0.4156), (-0.04189, -0.0135, -0.4108), (-5.46e-08, -0.01441, -0.4108), (0.04189, -0.0135, -0.4108), (0.04189, 0.02815, -0.4108), (-5.46e-08, 0.03037, -0.4108), (-0.04189, 0.02815, -0.4108), (0.04064, 0.02971, -0.4156), (-5.368e-08, 0.03203, -0.4156), (-0.04064, 0.02971, -0.4156), (-0.04064, 0.06157, -0.4068), (-5.368e-08, 0.06677, -0.4068), (0.04064, 0.06157, -0.4068), (-0.04189, 0.06001, -0.4021), (-5.46e-08, 0.0651, -0.4021), (0.04189, 0.06001, -0.4021)], [], [(18, 28, 29, 19), (17, 27, 28, 18), (16, 26, 27, 17), (15, 25, 26, 16), (14, 24, 25, 15), (13, 0, 24, 14), (12, 1, 0, 13), (11, 2, 1, 12), (10, 3, 2, 11), (9, 4, 3, 10), (8, 20, 4, 9), (7, 21, 20, 8), (6, 22, 21, 7), (5, 23, 22, 6), (48, 49, 59, 58), (47, 48, 58, 57), (46, 47, 57, 56), (45, 46, 56, 55), (44, 45, 55, 54), (43, 44, 54, 30), (42, 43, 30, 31), (41, 42, 31, 32), (40, 41, 32, 33), (39, 40, 33, 34), (38, 39, 34, 50), (37, 38, 50, 51), (36, 37, 51, 52), (35, 36, 52, 53), (80, 67, 23, 53), (4, 20, 65, 64), (13, 14, 44, 43), (51, 50, 78, 79), (54, 55, 82, 81), (11, 12, 42, 41), (23, 5, 35, 53), (21, 22, 67, 66), (9, 10, 40, 39), (19, 29, 59, 49), (18, 19, 49, 48), (7, 8, 38, 37), (53, 52, 80), (16, 17, 47, 46), (5, 6, 36, 35), (24, 0, 60, 68), (0, 1, 61, 60), (14, 15, 45, 44), (32, 31, 74, 75), (55, 56, 83, 82), (12, 13, 43, 42), (27, 26, 70, 71), (10, 11, 41, 40), (2, 3, 63, 62), (8, 9, 39, 38), (17, 18, 48, 47), (6, 7, 37, 36), (34, 33, 76, 77), (57, 58, 85, 84), (15, 16, 46, 45), (28, 72, 29), (23, 67, 22), (3, 4, 64, 63), (28, 27, 71, 72), (56, 57, 84, 83), (33, 32, 75, 76), (1, 2, 62, 61), (26, 25, 69, 70), (30, 54, 81, 73), (25, 24, 68, 69), (31, 30, 73, 74), (52, 51, 79, 80), (20, 21, 66, 65), (50, 34, 77, 78), (85, 59, 29, 72), (85, 58, 59), (75, 74, 90, 91), (74, 73, 89, 90), (61, 62, 88, 87), (60, 61, 87, 86), (75, 74, 93, 92), (74, 73, 94, 93), (61, 62, 95, 96), (60, 61, 96, 97), (95, 92, 103, 100), (97, 94, 101, 98), (92, 93, 102, 103), (97, 96, 99, 98), (96, 95, 100, 99), (93, 94, 101, 102), (98, 99, 108, 109), (98, 101, 106, 109), (102, 101, 106, 105), (103, 102, 105, 104), (100, 103, 104, 107), (99, 100, 107, 108)])
me_circle_007.polygons.foreach_set('use_smooth', [1, 1, 1, 1, 1, 1, 1, 1, 1, 1, 1, 1, 1, 1, 1, 1, 1, 1, 1, 1, 1, 1, 1, 1, 1, 1, 1, 1, 1, 1, 1, 1, 1, 1, 1, 1, 1, 1, 1, 1, 1, 1, 1, 1, 1, 1, 1, 1, 1, 1, 1, 1, 1, 1, 1, 1, 1, 1, 1, 1, 1, 1, 1, 1, 1, 1, 1, 1, 1, 1, 1, 1, 1, 1, 1, 1, 1, 1, 1, 1, 1, 1, 0, 0, 1, 1, 1, 1, 1, 0, 1, 1, 0, 1])
me_circle_007.use_remesh_preserve_volume = False
me_circle_007.use_remesh_preserve_attributes = False
me_circle_007.use_mirror_vertex_groups = False
me_circle_007.update()

# ---- curves / text
cu_beziercurve_001 = bpy.data.curves.new('BezierCurve.001', 'CURVE')
cu_beziercurve_001.dimensions = '3D'
cu_beziercurve_001.use_path = True
cu_beziercurve_001.use_path_clamp = True
cu_beziercurve_001.bevel_resolution = 0
cu_beziercurve_001.fill_mode = 'HALF'
cu_beziercurve_003 = bpy.data.curves.new('BezierCurve.003', 'CURVE')
cu_beziercurve_003.dimensions = '3D'
_sp = cu_beziercurve_003.splines.new('BEZIER'); _sp.bezier_points.add(2)
_sp.bezier_points.foreach_set('co', [-1.023, 1.0, 0.0, -0.07714, 0.9986, 0.0, 1.0, 1.0, 0.0])
_sp.bezier_points.foreach_set('handle_left', [-1.73, 1.005, 0.0, -0.4235, 0.9981, 0.0, 0.6374, 1.0, 0.0])
_sp.bezier_points.foreach_set('handle_right', [-0.748, 0.9981, 0.0, 0.2692, 0.9991, 0.0, 2.0, 1.0, 0.0])
for _p, _l, _r in zip(_sp.bezier_points, ['ALIGNED', 'ALIGNED', 'ALIGNED'], ['ALIGNED', 'ALIGNED', 'ALIGNED']): _p.handle_left_type = _l; _p.handle_right_type = _r
_sp.order_u = 0
_sp.order_v = 0
_sp.resolution_u = 5
cu_beziercurve_003.use_path = True
cu_beziercurve_003.use_path_clamp = True
cu_beziercurve_003.bevel_resolution = 0
cu_beziercurve_003.resolution_u = 5
cu_beziercurve_003.fill_mode = 'HALF'

# ---- objects
ob_canopy_left_001 = bpy.data.objects.new('Canopy_Left.001', me_mesh_010)
ob_canopy_left = bpy.data.objects.new('Canopy_Left', me_mesh_006)
ob_cylinder_004_collider_001 = bpy.data.objects.new('Cylinder_004.collider.001', me_cylinder_004_collider_002)
ob_fuselage_adapter = bpy.data.objects.new('Fuselage_Adapter', me_mesh_005)
ob_oblongfuselage_001 = bpy.data.objects.new('oblongFuselage.001', None)
ob_oblongparts_001 = bpy.data.objects.new('oblongParts.001', None)
ob_cylinder_004_collider = bpy.data.objects.new('Cylinder_004.collider', me_cylinder_004_collider_001)
ob_oblongfuselage = bpy.data.objects.new('oblongFuselage', None)
ob_oblongparts = bpy.data.objects.new('oblongParts', None)
ob_canopy_front = bpy.data.objects.new('Canopy_Front', me_mesh_003)
ob_beziercurve_000 = bpy.data.objects.new('BezierCurve.000', me_mesh_002)
ob_beziercurve_009 = bpy.data.objects.new('BezierCurve.009', me_mesh_004)
ob_frame_front = bpy.data.objects.new('Frame_Front', me_mesh_001)
ob_frame_rear = bpy.data.objects.new('Frame_Rear', me_mesh_014)
ob_canopy_main = bpy.data.objects.new('Canopy_Main', me_mesh)
ob_beziercurve_001 = bpy.data.objects.new('BezierCurve.001', cu_beziercurve_001)
ob_lamp = bpy.data.objects.new('Lamp', light_lamp)
ob_camera = bpy.data.objects.new('Camera', cam_camera)
ob_collider = bpy.data.objects.new('Collider', me_plane)
ob_beziercurve_007 = bpy.data.objects.new('BezierCurve.007', cu_beziercurve_003)
ob_circle_001 = bpy.data.objects.new('Circle.001', me_circle_007)

# ---- transforms, parenting, visibility, modifiers, constraints
ob_canopy_left_001.location = (-0.003, 0.0, -0.003)
ob_canopy_left_001.rotation_euler = (1.571, -0.0, 0.0)
ob_canopy_left_001.scale = (-1.0, 1.0, 1.0)
ob_canopy_left_001.lineart.crease_threshold = 0.0
_m = ob_canopy_left_001.modifiers.new('EdgeSplit', 'EDGE_SPLIT')
ob_canopy_left.location = (0.003, 0.0, -0.003)
ob_canopy_left.rotation_euler = (1.571, -0.0, 0.0)
ob_canopy_left.lineart.crease_threshold = 0.0
_m = ob_canopy_left.modifiers.new('EdgeSplit', 'EDGE_SPLIT')
ob_cylinder_004_collider_001.location = (0.0, 0.0, -0.03878)
ob_cylinder_004_collider_001.lineart.crease_threshold = 0.0
ob_fuselage_adapter.location = (0.0, 0.0, 0.0)
ob_fuselage_adapter.rotation_euler = (1.571, 0.0, 0.0)
ob_fuselage_adapter.lineart.crease_threshold = 0.0
_m = ob_fuselage_adapter.modifiers.new('EdgeSplit', 'EDGE_SPLIT')
ob_oblongfuselage_001.location = (0.0, 0.0, 0.0)
ob_oblongfuselage_001.empty_image_offset = (0.0, 0.0)
ob_oblongfuselage_001.lineart.crease_threshold = 0.0
ob_oblongparts_001.parent = ob_oblongfuselage_001
ob_oblongparts_001.location = (0.0, 0.0, 0.0)
ob_oblongparts_001.rotation_mode = 'QUATERNION'
ob_oblongparts_001.rotation_quaternion = (1.0, 0.0, 0.0, 0.0)
ob_oblongparts_001.empty_image_offset = (0.0, 0.0)
ob_oblongparts_001.lineart.crease_threshold = 0.0
ob_cylinder_004_collider.location = (0.0, 0.0, -0.03499)
ob_cylinder_004_collider.lineart.crease_threshold = 0.0
ob_oblongfuselage.location = (0.0, 0.0, 0.0)
ob_oblongfuselage.rotation_mode = 'QUATERNION'
ob_oblongfuselage.rotation_quaternion = (1.0, -0.0, -0.0, -0.0)
ob_oblongfuselage.empty_image_offset = (0.0, 0.0)
ob_oblongfuselage.lineart.crease_threshold = 0.0
ob_oblongparts.parent = ob_oblongfuselage
ob_oblongparts.location = (0.0, 0.0, 0.0)
ob_oblongparts.rotation_mode = 'QUATERNION'
ob_oblongparts.rotation_quaternion = (1.0, 0.0, 0.0, 0.0)
ob_oblongparts.empty_image_offset = (0.0, 0.0)
ob_oblongparts.lineart.crease_threshold = 0.0
ob_canopy_front.location = (0.0, 0.0, -0.005)
ob_canopy_front.rotation_euler = (1.571, -0.0, 0.0)
ob_canopy_front.lineart.crease_threshold = 0.0
_m = ob_canopy_front.modifiers.new('EdgeSplit', 'EDGE_SPLIT')
ob_beziercurve_000.location = (0.0, 0.4523, 0.3405)
ob_beziercurve_000.rotation_euler = (1.571, -0.0, 0.0)
ob_beziercurve_000.lineart.crease_threshold = 0.0
_m = ob_beziercurve_000.modifiers.new('EdgeSplit', 'EDGE_SPLIT')
ob_beziercurve_009.location = (0.0, -2.013, -1.048)
ob_beziercurve_009.rotation_euler = (1.571, 0.0, 0.0)
ob_beziercurve_009.lineart.crease_threshold = 0.0
_m = ob_beziercurve_009.modifiers.new('EdgeSplit', 'EDGE_SPLIT')
ob_frame_front.location = (-5.219e-09, 0.2673, 0.009628)
ob_frame_front.rotation_euler = (1.571, -0.0, 0.0)
ob_frame_front.lineart.crease_threshold = 0.0
_m = ob_frame_front.modifiers.new('EdgeSplit', 'EDGE_SPLIT')
ob_frame_rear.location = (0.0, -2.156, -0.6408)
ob_frame_rear.rotation_euler = (1.571, 0.0, 0.0)
ob_frame_rear.lineart.crease_threshold = 0.0
_m = ob_frame_rear.modifiers.new('EdgeSplit', 'EDGE_SPLIT')
ob_canopy_main.location = (0.0, -2.156, -0.6408)
ob_canopy_main.rotation_euler = (1.571, 0.0, 0.0)
ob_canopy_main.lineart.crease_threshold = 0.0
ob_beziercurve_001.location = (0.0, -4.106, 0.9591)
ob_beziercurve_001.rotation_euler = (1.571, 0.0, 1.571)
ob_beziercurve_001.lineart.crease_threshold = 0.0
ob_lamp.location = (4.076, 1.005, 5.904)
ob_lamp.rotation_euler = (0.6503, 0.05522, 1.866)
ob_lamp.lock_rotations_4d = False
ob_lamp.empty_display_type = 'ARROWS'
ob_lamp.color = (0.0, 0.0, 0.0, 0.0)
ob_lamp.lineart.crease_threshold = 0.0
ob_camera.location = (7.481, -6.508, 5.344)
ob_camera.rotation_euler = (1.109, 0.01082, 0.8149)
ob_camera.lock_rotations_4d = False
ob_camera.empty_display_type = 'ARROWS'
ob_camera.color = (0.0, 0.0, 0.0, 0.0)
ob_camera.display_type = 'WIRE'
ob_camera.lineart.crease_threshold = 0.0
ob_collider.location = (0.0, -0.00792, 0.004494)
ob_collider.lineart.crease_threshold = 0.0
ob_beziercurve_007.location = (0.0, -1.15, 0.0)
ob_beziercurve_007.rotation_euler = (0.0, 0.0, 4.712)
ob_beziercurve_007.lineart.crease_threshold = 0.0
ob_circle_001.location = (0.0, 0.35, 0.66)
ob_circle_001.rotation_euler = (1.571, 0.0, 0.0)
ob_circle_001.lineart.crease_threshold = 0.0
_m = ob_circle_001.modifiers.new('EdgeSplit', 'EDGE_SPLIT')

# ---- collection membership
col_collection_1.objects.link(ob_canopy_left_001)
col_collection_1.objects.link(ob_canopy_left)
col_collection_1.objects.link(ob_cylinder_004_collider_001)
col_collection_1.objects.link(ob_fuselage_adapter)
col_collection_1.objects.link(ob_oblongfuselage_001)
col_collection_1.objects.link(ob_oblongparts_001)
col_collection_1.objects.link(ob_cylinder_004_collider)
col_collection_1.objects.link(ob_oblongfuselage)
col_collection_1.objects.link(ob_oblongparts)
col_collection_1.objects.link(ob_canopy_front)
col_collection_1.objects.link(ob_beziercurve_000)
col_collection_1.objects.link(ob_beziercurve_009)
col_collection_1.objects.link(ob_frame_front)
col_collection_1.objects.link(ob_frame_rear)
col_collection_1.objects.link(ob_canopy_main)
col_collection_1.objects.link(ob_beziercurve_001)
col_collection_1.objects.link(ob_lamp)
col_collection_1.objects.link(ob_camera)
col_collection_4.objects.link(ob_collider)
col_collection_4.objects.link(ob_cylinder_004_collider_001)
col_collection_4.objects.link(ob_oblongfuselage_001)
col_collection_4.objects.link(ob_oblongparts_001)
col_collection_4.objects.link(ob_cylinder_004_collider)
col_collection_4.objects.link(ob_oblongfuselage)
col_collection_4.objects.link(ob_oblongparts)
col_collection_4.objects.link(ob_beziercurve_007)
col_collection_8.objects.link(ob_circle_001)

# ---- scene / render settings (as saved in the file)
scene.camera = ob_camera
scene.frame_start = 1; scene.frame_end = 250; scene.frame_set(27)
scene.render.engine = 'BLENDER_EEVEE_NEXT'
scene.render.resolution_percentage = 50
scene.render.dither_intensity = 0.0
scene.cycles.use_denoising = False
scene.cycles.samples = 10
scene.cycles.sampling_pattern = 'TABULATED_SOBOL'
scene.cycles.light_sampling_threshold = 0.0
scene.cycles.use_adaptive_sampling = False
scene.cycles.use_light_tree = False
scene.cycles.blur_glossy = 0.0
scene.cycles.pixel_filter_type = 'GAUSSIAN'
scene.cycles.sample_clamp_indirect = 0.0
scene.view_settings.view_transform = 'Standard'
bpy.context.view_layer.update()
